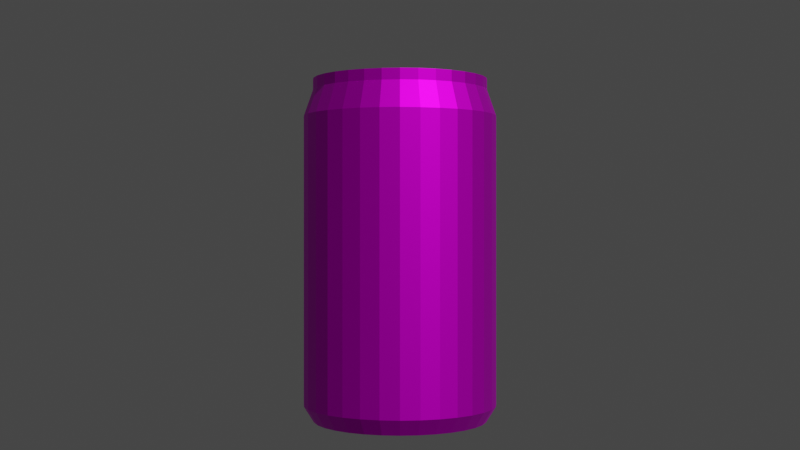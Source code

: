 # Source: Coca_cola.blend  (saved by Blender 3.4.6; exported with 4.5.12 LTS)
import bpy
from mathutils import Matrix  # noqa: F401  (used for matrix-valued properties, if any)

bpy.ops.wm.read_factory_settings(use_empty=True)
scene = bpy.context.scene
scene.name = 'Scene'

# ---- collections
col_collection = bpy.data.collections.new('Collection'); scene.collection.children.link(col_collection)

# ---- images (referenced by path relative to the original .blend; pixels are not part of the script)
import os
ASSET_DIR = os.environ.get("B2B_ASSET_DIR", "")  # directory of the original .blend (textures are referenced by path, not embedded)
HERE = os.path.dirname(os.path.abspath(__file__))  # packed textures are extracted next to this script under _unpacked/

def load_image(name, relpath, width, height, colorspace="sRGB"):
    """Load a texture the original file referenced (path relative to the .blend, or extracted next to this script)."""
    p = next((c for c in (os.path.join(HERE, relpath), os.path.join(ASSET_DIR, relpath)) if relpath and os.path.exists(c)), "")
    if p:
        img = bpy.data.images.load(p, check_existing=True)
        img.name = name
    else:  # same state as the original file: an image datablock whose file is absent (Cycles renders it pink)
        img = bpy.data.images.new(name, width, height)
        img.source = "FILE"
        img.filepath = "//" + (relpath or name)
    img.colorspace_settings.name = colorspace
    return img
img_can_texture_jpg_001 = load_image('can_texture.jpg.001', 'textures/can_texture.jpg', 1024, 1024, 'sRGB')

# ---- materials (node trees are filled in below, after node groups)
mat_x = bpy.data.materials.new('罐身')
mat_x.use_transparent_shadow = False
mat_x_1 = bpy.data.materials.new('金属')
mat_x_1.use_transparent_shadow = False

# ---- node groups
ng_x = bpy.data.node_groups.new('几何节点', 'GeometryNodeTree')
_s = ng_x.interface.new_socket(name='几何数据', in_out='OUTPUT', socket_type='NodeSocketGeometry')
_s = ng_x.interface.new_socket(name='几何数据', in_out='INPUT', socket_type='NodeSocketGeometry')
ng_x.is_modifier = True
_N = ng_x.nodes; _L = ng_x.links
n0 = _N.new('NodeGroupInput'); n0.name = '组输入'; n0.location = (-340, 0)
n1 = _N.new('NodeGroupOutput'); n1.name = '组输出'; n1.location = (200, 0)
_L.new(n0.outputs[0], n1.inputs[0])
n1.is_active_output = True

# ---- material node trees
mat_x.use_nodes = True; mat_x.node_tree.nodes.clear()
_N = mat_x.node_tree.nodes; _L = mat_x.node_tree.links
n0 = _N.new('ShaderNodeBsdfPrincipled'); n0.name = '原理化BSDF'; n0.location = (10, 300)
n0.distribution = 'GGX'
n0.subsurface_method = 'RANDOM_WALK_SKIN'
n0.inputs[1].default_value = 0.95
n0.inputs[3].default_value = 1.45
n0.inputs[27].default_value = (0.0, 0.0, 0.0, 1.0)
n0.inputs[28].default_value = 1.0
n1 = _N.new('ShaderNodeOutputMaterial'); n1.name = '材质输出'; n1.location = (300, 300)
n2 = _N.new('ShaderNodeTexImage'); n2.name = '图像纹理'; n2.location = (-304, 280)
n2.image = img_can_texture_jpg_001
_L.new(n0.outputs[0], n1.inputs[0])
_L.new(n2.outputs[0], n0.inputs[0])
n1.is_active_output = True
mat_x_1.use_nodes = True; mat_x_1.node_tree.nodes.clear()
_N = mat_x_1.node_tree.nodes; _L = mat_x_1.node_tree.links
n0 = _N.new('ShaderNodeBsdfPrincipled'); n0.name = '原理化BSDF'; n0.location = (10, 300)
n0.distribution = 'GGX'
n0.subsurface_method = 'RANDOM_WALK_SKIN'
n0.inputs[1].default_value = 0.95
n0.inputs[3].default_value = 1.45
n0.inputs[27].default_value = (0.0, 0.0, 0.0, 1.0)
n0.inputs[28].default_value = 1.0
n1 = _N.new('ShaderNodeOutputMaterial'); n1.name = '材质输出'; n1.location = (300, 300)
n2 = _N.new('ShaderNodeTexImage'); n2.name = '图像纹理'; n2.location = (-289, 268)
n2.image = img_can_texture_jpg_001
_L.new(n0.outputs[0], n1.inputs[0])
_L.new(n2.outputs[0], n0.inputs[0])
n1.is_active_output = True

# ---- world
world_world = bpy.data.worlds.new('World'); scene.world = world_world
world_world.use_nodes = True; world_world.node_tree.nodes.clear()
_N = world_world.node_tree.nodes; _L = world_world.node_tree.links
n0 = _N.new('ShaderNodeOutputWorld'); n0.name = 'World Output'; n0.location = (300, 300)
n1 = _N.new('ShaderNodeBackground'); n1.name = 'Background'; n1.location = (10, 300)
n1.inputs[0].default_value = (0.05088, 0.05088, 0.05088, 1.0)
_L.new(n1.outputs[0], n0.inputs[0])
n0.is_active_output = True
world_world.color = (0.05088, 0.05088, 0.05088)
world_world.use_sun_shadow = False
world_world.sun_shadow_jitter_overblur = 0.0

# ---- cameras
cam_x = bpy.data.cameras.new('摄像机')

# ---- meshes
me_003 = bpy.data.meshes.new('柱体.003')
me_003.from_pydata([(0.0, 0.8456, -1.109), (0.0, 0.9044, 1.183), (0.165, 0.8294, -1.109), (0.1764, 0.887, 1.183), (0.3236, 0.7812, -1.109), (0.3461, 0.8355, 1.183), (0.4698, 0.7031, -1.109), (0.5024, 0.752, 1.183), (0.5979, 0.5979, -1.109), (0.6395, 0.6395, 1.183), (0.7031, 0.4698, -1.109), (0.752, 0.5024, 1.183), (0.7812, 0.3236, -1.109), (0.8355, 0.3461, 1.183), (0.8294, 0.165, -1.109), (0.887, 0.1764, 1.183), (0.8456, 0.0, -1.109), (0.9044, 0.0, 1.183), (0.8294, -0.165, -1.109), (0.887, -0.1764, 1.183), (0.7812, -0.3236, -1.109), (0.8355, -0.3461, 1.183), (0.7031, -0.4698, -1.109), (0.752, -0.5024, 1.183), (0.5979, -0.5979, -1.109), (0.6395, -0.6395, 1.183), (0.4698, -0.7031, -1.109), (0.5024, -0.752, 1.183), (0.3236, -0.7812, -1.109), (0.3461, -0.8355, 1.183), (0.165, -0.8294, -1.109), (0.1764, -0.887, 1.183), (0.0, -0.8456, -1.109), (0.0, -0.9044, 1.183), (-0.165, -0.8294, -1.109), (-0.1764, -0.887, 1.183), (-0.3236, -0.7812, -1.109), (-0.3461, -0.8355, 1.183), (-0.4698, -0.7031, -1.109), (-0.5024, -0.752, 1.183), (-0.5979, -0.5979, -1.109), (-0.6395, -0.6395, 1.183), (-0.7031, -0.4698, -1.109), (-0.752, -0.5024, 1.183), (-0.7812, -0.3236, -1.109), (-0.8355, -0.3461, 1.183), (-0.8294, -0.165, -1.109), (-0.887, -0.1764, 1.183), (-0.8456, 0.0, -1.109), (-0.9044, 0.0, 1.183), (-0.8294, 0.165, -1.109), (-0.887, 0.1764, 1.183), (-0.7812, 0.3236, -1.109), (-0.8355, 0.3461, 1.183), (-0.7031, 0.4698, -1.109), (-0.752, 0.5024, 1.183), (-0.5979, 0.5979, -1.109), (-0.6395, 0.6395, 1.183), (-0.4698, 0.7031, -1.109), (-0.5024, 0.752, 1.183), (-0.3236, 0.7812, -1.109), (-0.3461, 0.8355, 1.183), (-0.165, 0.8294, -1.109), (-0.1764, 0.887, 1.183), (0.0, 1.0, -1.0), (0.1951, 0.9808, -1.0), (0.3827, 0.9239, -1.0), (0.5556, 0.8315, -1.0), (0.7071, 0.7071, -1.0), (0.8315, 0.5556, -1.0), (0.9239, 0.3827, -1.0), (0.9808, 0.1951, -1.0), (1.0, 0.0, -1.0), (0.9808, -0.1951, -1.0), (0.9239, -0.3827, -1.0), (0.8315, -0.5556, -1.0), (0.7071, -0.7071, -1.0), (0.5556, -0.8315, -1.0), (0.3827, -0.9239, -1.0), (0.1951, -0.9808, -1.0), (0.0, -1.0, -1.0), (-0.1951, -0.9808, -1.0), (-0.3827, -0.9239, -1.0), (-0.5556, -0.8315, -1.0), (-0.7071, -0.7071, -1.0), (-0.8315, -0.5556, -1.0), (-0.9239, -0.3827, -1.0), (-0.9808, -0.1951, -1.0), (-1.0, 0.0, -1.0), (-0.9808, 0.1951, -1.0), (-0.9239, 0.3827, -1.0), (-0.8315, 0.5556, -1.0), (-0.7071, 0.7071, -1.0), (-0.5556, 0.8315, -1.0), (-0.3827, 0.9239, -1.0), (-0.1951, 0.9808, -1.0), (0.0, 0.8983, -1.109), (0.1753, 0.8811, -1.109), (0.3438, 0.8299, -1.109), (0.4991, 0.7469, -1.109), (0.6352, 0.6352, -1.109), (0.7469, 0.4991, -1.109), (0.8299, 0.3438, -1.109), (0.8811, 0.1753, -1.109), (0.8983, 0.0, -1.109), (0.8811, -0.1753, -1.109), (0.8299, -0.3438, -1.109), (0.7469, -0.4991, -1.109), (0.6352, -0.6352, -1.109), (0.4991, -0.7469, -1.109), (0.3438, -0.8299, -1.109), (0.1753, -0.8811, -1.109), (0.0, -0.8983, -1.109), (-0.1753, -0.8811, -1.109), (-0.3438, -0.8299, -1.109), (-0.4991, -0.7469, -1.109), (-0.6352, -0.6352, -1.109), (-0.7469, -0.4991, -1.109), (-0.8299, -0.3438, -1.109), (-0.8811, -0.1753, -1.109), (-0.8983, 0.0, -1.109), (-0.8811, 0.1753, -1.109), (-0.8299, 0.3438, -1.109), (-0.7469, 0.4991, -1.109), (-0.6352, 0.6352, -1.109), (-0.4991, 0.7469, -1.109), (-0.3438, 0.8299, -1.109), (-0.1753, 0.8811, -1.109), (-4.316e-08, 0.1957, -0.9182), (0.03818, 0.1919, -0.9182), (0.07489, 0.1808, -0.9182), (0.1087, 0.1627, -0.9182), (0.1384, 0.1384, -0.9182), (0.1627, 0.1087, -0.9182), (0.1808, 0.07489, -0.9182), (0.1919, 0.03818, -0.9182), (0.1957, 4.27e-08, -0.9182), (0.1919, -0.03818, -0.9182), (0.1808, -0.07489, -0.9182), (0.1627, -0.1087, -0.9182), (0.1384, -0.1384, -0.9182), (0.1087, -0.1627, -0.9182), (0.07489, -0.1808, -0.9182), (0.03818, -0.1919, -0.9182), (4.334e-08, -0.1957, -0.9182), (-0.03818, -0.1919, -0.9182), (-0.07489, -0.1808, -0.9182), (-0.1087, -0.1627, -0.9182), (-0.1384, -0.1384, -0.9182), (-0.1627, -0.1087, -0.9182), (-0.1808, -0.07489, -0.9182), (-0.1919, -0.03818, -0.9182), (-0.1957, -4.27e-08, -0.9182), (-0.1919, 0.03818, -0.9182), (-0.1808, 0.07489, -0.9182), (-0.1627, 0.1087, -0.9182), (-0.1384, 0.1384, -0.9182), (-0.1087, 0.1627, -0.9182), (-0.07489, 0.1808, -0.9182), (-0.03818, 0.1919, -0.9182), (6.418e-10, 0.8456, -1.054), (0.165, 0.8294, -1.054), (0.3236, 0.7812, -1.054), (0.4698, 0.7031, -1.054), (0.5979, 0.5979, -1.054), (0.7031, 0.4698, -1.054), (0.7812, 0.3236, -1.054), (0.8294, 0.165, -1.054), (0.8456, 0.0, -1.054), (0.8294, -0.165, -1.054), (0.7812, -0.3236, -1.054), (0.7031, -0.4698, -1.054), (0.5979, -0.5979, -1.054), (0.4698, -0.7031, -1.054), (0.3236, -0.7812, -1.054), (0.165, -0.8294, -1.054), (6.418e-10, -0.8456, -1.054), (-0.165, -0.8294, -1.054), (-0.3236, -0.7812, -1.054), (-0.4698, -0.7031, -1.054), (-0.5979, -0.5979, -1.054), (-0.7031, -0.4698, -1.054), (-0.7812, -0.3236, -1.054), (-0.8294, -0.165, -1.054), (-0.8456, 0.0, -1.054), (-0.8294, 0.165, -1.054), (-0.7812, 0.3236, -1.054), (-0.7031, 0.4698, -1.054), (-0.5979, 0.5979, -1.054), (-0.4698, 0.7031, -1.054), (-0.3236, 0.7812, -1.054), (-0.165, 0.8294, -1.054), (6.418e-10, 0.7774, -1.026), (0.1517, 0.7624, -1.026), (0.2975, 0.7182, -1.026), (0.4319, 0.6464, -1.026), (0.5497, 0.5497, -1.026), (0.6464, 0.4319, -1.026), (0.7182, 0.2975, -1.026), (0.7624, 0.1517, -1.026), (0.7774, 0.0, -1.026), (0.7624, -0.1517, -1.026), (0.7182, -0.2975, -1.026), (0.6464, -0.4319, -1.026), (0.5497, -0.5497, -1.026), (0.4319, -0.6464, -1.026), (0.2975, -0.7182, -1.026), (0.1517, -0.7624, -1.026), (6.418e-10, -0.7774, -1.026), (-0.1517, -0.7624, -1.026), (-0.2975, -0.7182, -1.026), (-0.4319, -0.6464, -1.026), (-0.5497, -0.5497, -1.026), (-0.6464, -0.4319, -1.026), (-0.7182, -0.2975, -1.026), (-0.7624, -0.1517, -1.026), (-0.7774, 0.0, -1.026), (-0.7624, 0.1517, -1.026), (-0.7182, 0.2975, -1.026), (-0.6464, 0.4319, -1.026), (-0.5497, 0.5497, -1.026), (-0.4319, 0.6464, -1.026), (-0.2975, 0.7182, -1.026), (-0.1517, 0.7624, -1.026), (6.418e-10, 0.6999, -1.001), (0.1365, 0.6864, -1.001), (0.2678, 0.6466, -1.001), (0.3888, 0.5819, -1.001), (0.4949, 0.4949, -1.001), (0.5819, 0.3888, -1.001), (0.6466, 0.2678, -1.001), (0.6864, 0.1365, -1.001), (0.6999, 0.0, -1.001), (0.6864, -0.1365, -1.001), (0.6466, -0.2678, -1.001), (0.5819, -0.3888, -1.001), (0.4949, -0.4949, -1.001), (0.3888, -0.5819, -1.001), (0.2678, -0.6466, -1.001), (0.1365, -0.6864, -1.001), (6.418e-10, -0.6999, -1.001), (-0.1365, -0.6864, -1.001), (-0.2678, -0.6466, -1.001), (-0.3888, -0.5819, -1.001), (-0.4949, -0.4949, -1.001), (-0.5819, -0.3888, -1.001), (-0.6466, -0.2678, -1.001), (-0.6864, -0.1365, -1.001), (-0.6999, 0.0, -1.001), (-0.6864, 0.1365, -1.001), (-0.6466, 0.2678, -1.001), (-0.5819, 0.3888, -1.001), (-0.4949, 0.4949, -1.001), (-0.3888, 0.5819, -1.001), (-0.2678, 0.6466, -1.001), (-0.1365, 0.6864, -1.001), (6.418e-10, 0.6163, -0.9786), (0.1202, 0.6045, -0.9786), (0.2359, 0.5694, -0.9786), (0.3424, 0.5125, -0.9786), (0.4358, 0.4358, -0.9786), (0.5125, 0.3424, -0.9786), (0.5694, 0.2359, -0.9786), (0.6045, 0.1202, -0.9786), (0.6163, 0.0, -0.9786), (0.6045, -0.1202, -0.9786), (0.5694, -0.2359, -0.9786), (0.5125, -0.3424, -0.9786), (0.4358, -0.4358, -0.9786), (0.3424, -0.5125, -0.9786), (0.2359, -0.5694, -0.9786), (0.1202, -0.6045, -0.9786), (6.418e-10, -0.6163, -0.9786), (-0.1202, -0.6045, -0.9786), (-0.2359, -0.5694, -0.9786), (-0.3424, -0.5125, -0.9786), (-0.4358, -0.4358, -0.9786), (-0.5125, -0.3424, -0.9786), (-0.5694, -0.2359, -0.9786), (-0.6045, -0.1202, -0.9786), (-0.6163, 0.0, -0.9786), (-0.6045, 0.1202, -0.9786), (-0.5694, 0.2359, -0.9786), (-0.5125, 0.3424, -0.9786), (-0.4358, 0.4358, -0.9786), (-0.3424, 0.5125, -0.9786), (-0.2359, 0.5694, -0.9786), (-0.1202, 0.6045, -0.9786), (6.418e-10, 0.5455, -0.9595), (0.1064, 0.5351, -0.9595), (0.2088, 0.504, -0.9595), (0.3031, 0.4536, -0.9595), (0.3858, 0.3858, -0.9595), (0.4536, 0.3031, -0.9595), (0.504, 0.2088, -0.9595), (0.5351, 0.1064, -0.9595), (0.5455, 0.0, -0.9595), (0.5351, -0.1064, -0.9595), (0.504, -0.2088, -0.9595), (0.4536, -0.3031, -0.9595), (0.3858, -0.3858, -0.9595), (0.3031, -0.4536, -0.9595), (0.2088, -0.504, -0.9595), (0.1064, -0.5351, -0.9595), (6.418e-10, -0.5455, -0.9595), (-0.1064, -0.5351, -0.9595), (-0.2088, -0.504, -0.9595), (-0.3031, -0.4536, -0.9595), (-0.3858, -0.3858, -0.9595), (-0.4536, -0.3031, -0.9595), (-0.504, -0.2088, -0.9595), (-0.5351, -0.1064, -0.9595), (-0.5455, 0.0, -0.9595), (-0.5351, 0.1064, -0.9595), (-0.504, 0.2088, -0.9595), (-0.4536, 0.3031, -0.9595), (-0.3858, 0.3858, -0.9595), (-0.3031, 0.4536, -0.9595), (-0.2088, 0.504, -0.9595), (-0.1064, 0.5351, -0.9595), (6.418e-10, 0.4722, -0.9437), (0.09211, 0.4631, -0.9437), (0.1807, 0.4362, -0.9437), (0.2623, 0.3926, -0.9437), (0.3339, 0.3339, -0.9437), (0.3926, 0.2623, -0.9437), (0.4362, 0.1807, -0.9437), (0.4631, 0.09211, -0.9437), (0.4722, 0.0, -0.9437), (0.4631, -0.09211, -0.9437), (0.4362, -0.1807, -0.9437), (0.3926, -0.2623, -0.9437), (0.3339, -0.3339, -0.9437), (0.2623, -0.3926, -0.9437), (0.1807, -0.4362, -0.9437), (0.09211, -0.4631, -0.9437), (6.418e-10, -0.4722, -0.9437), (-0.09211, -0.4631, -0.9437), (-0.1807, -0.4362, -0.9437), (-0.2623, -0.3926, -0.9437), (-0.3339, -0.3339, -0.9437), (-0.3926, -0.2623, -0.9437), (-0.4362, -0.1807, -0.9437), (-0.4631, -0.09211, -0.9437), (-0.4722, 0.0, -0.9437), (-0.4631, 0.09211, -0.9437), (-0.4362, 0.1807, -0.9437), (-0.3926, 0.2623, -0.9437), (-0.3339, 0.3339, -0.9437), (-0.2623, 0.3926, -0.9437), (-0.1807, 0.4362, -0.9437), (-0.09211, 0.4631, -0.9437), (6.418e-10, 0.3978, -0.9342), (0.07761, 0.3902, -0.9342), (0.1522, 0.3675, -0.9342), (0.221, 0.3308, -0.9342), (0.2813, 0.2813, -0.9342), (0.3308, 0.221, -0.9342), (0.3675, 0.1522, -0.9342), (0.3902, 0.07761, -0.9342), (0.3978, 0.0, -0.9342), (0.3902, -0.07761, -0.9342), (0.3675, -0.1522, -0.9342), (0.3308, -0.221, -0.9342), (0.2813, -0.2813, -0.9342), (0.221, -0.3308, -0.9342), (0.1522, -0.3675, -0.9342), (0.07761, -0.3902, -0.9342), (6.418e-10, -0.3978, -0.9342), (-0.07761, -0.3902, -0.9342), (-0.1522, -0.3675, -0.9342), (-0.221, -0.3308, -0.9342), (-0.2813, -0.2813, -0.9342), (-0.3308, -0.221, -0.9342), (-0.3675, -0.1522, -0.9342), (-0.3902, -0.07761, -0.9342), (-0.3978, 0.0, -0.9342), (-0.3902, 0.07761, -0.9342), (-0.3675, 0.1522, -0.9342), (-0.3308, 0.221, -0.9342), (-0.2813, 0.2813, -0.9342), (-0.221, 0.3308, -0.9342), (-0.1522, 0.3675, -0.9342), (-0.07761, 0.3902, -0.9342), (-2.033e-08, 0.2941, -0.9278), (0.05737, 0.2884, -0.9278), (0.1125, 0.2717, -0.9278), (0.1634, 0.2445, -0.9278), (0.2079, 0.2079, -0.9278), (0.2445, 0.1634, -0.9278), (0.2717, 0.1125, -0.9278), (0.2884, 0.05737, -0.9278), (0.2941, 2.098e-08, -0.9278), (0.2884, -0.05737, -0.9278), (0.2717, -0.1125, -0.9278), (0.2445, -0.1634, -0.9278), (0.2079, -0.2079, -0.9278), (0.1634, -0.2445, -0.9278), (0.1125, -0.2717, -0.9278), (0.05737, -0.2884, -0.9278), (2.162e-08, -0.2941, -0.9278), (-0.05737, -0.2884, -0.9278), (-0.1125, -0.2717, -0.9278), (-0.1634, -0.2445, -0.9278), (-0.2079, -0.2079, -0.9278), (-0.2445, -0.1634, -0.9278), (-0.2717, -0.1125, -0.9278), (-0.2884, -0.05737, -0.9278), (-0.2941, -2.098e-08, -0.9278), (-0.2884, 0.05737, -0.9278), (-0.2717, 0.1125, -0.9278), (-0.2445, 0.1634, -0.9278), (-0.2079, 0.2079, -0.9278), (-0.1634, 0.2445, -0.9278), (-0.1125, 0.2717, -0.9278), (-0.05737, 0.2884, -0.9278), (0.1951, 0.9808, 1.0), (0.0, 1.0, 1.0), (0.3827, 0.9239, 1.0), (0.5556, 0.8315, 1.0), (0.7071, 0.7071, 1.0), (0.8315, 0.5556, 1.0), (0.9239, 0.3827, 1.0), (0.9808, 0.1951, 1.0), (1.0, 0.0, 1.0), (0.9808, -0.1951, 1.0), (0.9239, -0.3827, 1.0), (0.8315, -0.5556, 1.0), (0.7071, -0.7071, 1.0), (0.5556, -0.8315, 1.0), (0.3827, -0.9239, 1.0), (0.1951, -0.9808, 1.0), (0.0, -1.0, 1.0), (-0.1951, -0.9808, 1.0), (-0.3827, -0.9239, 1.0), (-0.5556, -0.8315, 1.0), (-0.7071, -0.7071, 1.0), (-0.8315, -0.5556, 1.0), (-0.9239, -0.3827, 1.0), (-0.9808, -0.1951, 1.0), (-1.0, 0.0, 1.0), (-0.9808, 0.1951, 1.0), (-0.9239, 0.3827, 1.0), (-0.8315, 0.5556, 1.0), (-0.7071, 0.7071, 1.0), (-0.5556, 0.8315, 1.0), (-0.3827, 0.9239, 1.0), (-0.1951, 0.9808, 1.0), (0.1674, 0.8415, 1.259), (-7.567e-09, 0.858, 1.259), (0.3284, 0.7927, 1.259), (0.4767, 0.7134, 1.259), (0.6067, 0.6067, 1.259), (0.7134, 0.4767, 1.259), (0.7927, 0.3284, 1.259), (0.8415, 0.1674, 1.259), (0.858, 0.0, 1.259), (0.8415, -0.1674, 1.259), (0.7927, -0.3284, 1.259), (0.7134, -0.4767, 1.259), (0.6067, -0.6067, 1.259), (0.4767, -0.7134, 1.259), (0.3284, -0.7927, 1.259), (0.1674, -0.8415, 1.259), (-7.567e-09, -0.858, 1.259), (-0.1674, -0.8415, 1.259), (-0.3284, -0.7927, 1.259), (-0.4767, -0.7134, 1.259), (-0.6067, -0.6067, 1.259), (-0.7134, -0.4767, 1.259), (-0.7927, -0.3284, 1.259), (-0.8415, -0.1674, 1.259), (-0.858, 0.0, 1.259), (-0.8415, 0.1674, 1.259), (-0.7927, 0.3284, 1.259), (-0.7134, 0.4767, 1.259), (-0.6067, 0.6067, 1.259), (-0.4767, 0.7134, 1.259), (-0.3284, 0.7927, 1.259), (-0.1674, 0.8415, 1.259), (0.1764, 0.887, 1.259), (-7.567e-09, 0.9044, 1.259), (0.3461, 0.8355, 1.259), (0.5024, 0.752, 1.259), (0.6395, 0.6395, 1.259), (0.752, 0.5024, 1.259), (0.8355, 0.3461, 1.259), (0.887, 0.1764, 1.259), (0.9044, 0.0, 1.259), (0.887, -0.1764, 1.259), (0.8355, -0.3461, 1.259), (0.752, -0.5024, 1.259), (0.6395, -0.6395, 1.259), (0.5024, -0.752, 1.259), (0.3461, -0.8355, 1.259), (0.1764, -0.887, 1.259), (-7.567e-09, -0.9044, 1.259), (-0.1764, -0.887, 1.259), (-0.3461, -0.8355, 1.259), (-0.5024, -0.752, 1.259), (-0.6395, -0.6395, 1.259), (-0.752, -0.5024, 1.259), (-0.8355, -0.3461, 1.259), (-0.887, -0.1764, 1.259), (-0.9044, 0.0, 1.259), (-0.887, 0.1764, 1.259), (-0.8355, 0.3461, 1.259), (-0.752, 0.5024, 1.259), (-0.6395, 0.6395, 1.259), (-0.5024, 0.752, 1.259), (-0.3461, 0.8355, 1.259), (-0.1764, 0.887, 1.259), (0.1674, 0.8415, 1.259), (-7.567e-09, 0.858, 1.259), (0.3284, 0.7927, 1.259), (0.4767, 0.7134, 1.259), (0.6067, 0.6067, 1.259), (0.7134, 0.4767, 1.259), (0.7927, 0.3284, 1.259), (0.8415, 0.1674, 1.259), (0.858, 0.0, 1.259), (0.8415, -0.1674, 1.259), (0.7927, -0.3284, 1.259), (0.7134, -0.4767, 1.259), (0.6067, -0.6067, 1.259), (0.4767, -0.7134, 1.259), (0.3284, -0.7927, 1.259), (0.1674, -0.8415, 1.259), (-7.567e-09, -0.858, 1.259), (-0.1674, -0.8415, 1.259), (-0.3284, -0.7927, 1.259), (-0.4767, -0.7134, 1.259), (-0.6067, -0.6067, 1.259), (-0.7134, -0.4767, 1.259), (-0.7927, -0.3284, 1.259), (-0.8415, -0.1674, 1.259), (-0.858, 0.0, 1.259), (-0.8415, 0.1674, 1.259), (-0.7927, 0.3284, 1.259), (-0.7134, 0.4767, 1.259), (-0.6067, 0.6067, 1.259), (-0.4767, 0.7134, 1.259), (-0.3284, 0.7927, 1.259), (-0.1674, 0.8415, 1.259), (0.1674, 0.8415, 1.185), (-7.326e-09, 0.858, 1.185), (0.3284, 0.7927, 1.185), (0.4767, 0.7134, 1.185), (0.6067, 0.6067, 1.185), (0.7134, 0.4767, 1.185), (0.7927, 0.3284, 1.185), (0.8415, 0.1674, 1.185), (0.858, 0.0, 1.185), (0.8415, -0.1674, 1.185), (0.7927, -0.3284, 1.185), (0.7134, -0.4767, 1.185), (0.6067, -0.6067, 1.185), (0.4767, -0.7134, 1.185), (0.3284, -0.7927, 1.185), (0.1674, -0.8415, 1.185), (-7.326e-09, -0.858, 1.185), (-0.1674, -0.8415, 1.185), (-0.3284, -0.7927, 1.185), (-0.4767, -0.7134, 1.185), (-0.6067, -0.6067, 1.185), (-0.7134, -0.4767, 1.185), (-0.7927, -0.3284, 1.185), (-0.8415, -0.1674, 1.185), (-0.858, 0.0, 1.185), (-0.8415, 0.1674, 1.185), (-0.7927, 0.3284, 1.185), (-0.7134, 0.4767, 1.185), (-0.6067, 0.6067, 1.185), (-0.4767, 0.7134, 1.185), (-0.3284, 0.7927, 1.185), (-0.1674, 0.8415, 1.185), (0.1512, 0.7603, 1.185), (-7.947e-09, 0.7752, 1.185), (0.2967, 0.7162, 1.185), (0.4307, 0.6445, 1.185), (0.5481, 0.5481, 1.185), (0.6445, 0.4307, 1.185), (0.7162, 0.2967, 1.185), (0.7603, 0.1512, 1.185), (0.7752, 0.0, 1.185), (0.7603, -0.1512, 1.185), (0.7162, -0.2967, 1.185), (0.6445, -0.4307, 1.185), (0.5481, -0.5481, 1.185), (0.4307, -0.6445, 1.185), (0.2967, -0.7162, 1.185), (0.1512, -0.7603, 1.185), (-7.947e-09, -0.7752, 1.185), (-0.1512, -0.7603, 1.185), (-0.2967, -0.7162, 1.185), (-0.4307, -0.6445, 1.185), (-0.5481, -0.5481, 1.185), (-0.6445, -0.4307, 1.185), (-0.7162, -0.2967, 1.185), (-0.7603, -0.1512, 1.185), (-0.7752, 0.0, 1.185), (-0.7603, 0.1512, 1.185), (-0.7162, 0.2967, 1.185), (-0.6445, 0.4307, 1.185), (-0.5481, 0.5481, 1.185), (-0.4307, 0.6445, 1.185), (-0.2967, 0.7162, 1.185), (-0.1512, 0.7603, 1.185), (0.1432, 0.7198, 1.201), (-7.947e-09, 0.7339, 1.201), (0.2809, 0.678, 1.201), (0.4077, 0.6102, 1.201), (0.5189, 0.5189, 1.201), (0.6102, 0.4077, 1.201), (0.678, 0.2809, 1.201), (0.7198, 0.1432, 1.201), (0.7339, 0.0, 1.201), (0.7198, -0.1432, 1.201), (0.678, -0.2809, 1.201), (0.6102, -0.4077, 1.201), (0.5189, -0.5189, 1.201), (0.4077, -0.6102, 1.201), (0.2809, -0.678, 1.201), (0.1432, -0.7198, 1.201), (-7.947e-09, -0.7339, 1.201), (-0.1432, -0.7198, 1.201), (-0.2809, -0.678, 1.201), (-0.4077, -0.6102, 1.201), (-0.5189, -0.5189, 1.201), (-0.6102, -0.4077, 1.201), (-0.678, -0.2809, 1.201), (-0.7198, -0.1432, 1.201), (-0.7339, 0.0, 1.201), (-0.7198, 0.1432, 1.201), (-0.678, 0.2809, 1.201), (-0.6102, 0.4077, 1.201), (-0.5189, 0.5189, 1.201), (-0.4077, 0.6102, 1.201), (-0.2809, 0.678, 1.201), (-0.1432, 0.7198, 1.201), (0.2962, -0.6722, 1.201), (0.1456, -0.7218, 1.201), (0.002522, -0.7301, 1.201), (-0.1507, -0.7193, 1.201), (-0.281, -0.6772, 1.201)], [], [(64, 417, 416, 65), (65, 416, 418, 66), (66, 418, 419, 67), (67, 419, 420, 68), (68, 420, 421, 69), (69, 421, 422, 70), (70, 422, 423, 71), (71, 423, 424, 72), (72, 424, 425, 73), (73, 425, 426, 74), (74, 426, 427, 75), (75, 427, 428, 76), (76, 428, 429, 77), (77, 429, 430, 78), (78, 430, 431, 79), (79, 431, 432, 80), (80, 432, 433, 81), (81, 433, 434, 82), (82, 434, 435, 83), (83, 435, 436, 84), (84, 436, 437, 85), (85, 437, 438, 86), (86, 438, 439, 87), (87, 439, 440, 88), (88, 440, 441, 89), (89, 441, 442, 90), (90, 442, 443, 91), (91, 443, 444, 92), (92, 444, 445, 93), (93, 445, 446, 94), (51, 49, 504, 505), (94, 446, 447, 95), (95, 447, 417, 64), (22, 24, 172, 171), (97, 96, 64, 65), (98, 97, 65, 66), (99, 98, 66, 67), (100, 99, 67, 68), (101, 100, 68, 69), (102, 101, 69, 70), (103, 102, 70, 71), (104, 103, 71, 72), (105, 104, 72, 73), (106, 105, 73, 74), (107, 106, 74, 75), (108, 107, 75, 76), (109, 108, 76, 77), (110, 109, 77, 78), (111, 110, 78, 79), (112, 111, 79, 80), (113, 112, 80, 81), (114, 113, 81, 82), (115, 114, 82, 83), (116, 115, 83, 84), (117, 116, 84, 85), (118, 117, 85, 86), (119, 118, 86, 87), (120, 119, 87, 88), (121, 120, 88, 89), (122, 121, 89, 90), (123, 122, 90, 91), (124, 123, 91, 92), (125, 124, 92, 93), (126, 125, 93, 94), (127, 126, 94, 95), (96, 127, 95, 64), (2, 0, 96, 97), (4, 2, 97, 98), (6, 4, 98, 99), (8, 6, 99, 100), (10, 8, 100, 101), (12, 10, 101, 102), (14, 12, 102, 103), (16, 14, 103, 104), (18, 16, 104, 105), (20, 18, 105, 106), (22, 20, 106, 107), (24, 22, 107, 108), (26, 24, 108, 109), (28, 26, 109, 110), (30, 28, 110, 111), (32, 30, 111, 112), (34, 32, 112, 113), (36, 34, 113, 114), (38, 36, 114, 115), (40, 38, 115, 116), (42, 40, 116, 117), (44, 42, 117, 118), (46, 44, 118, 119), (48, 46, 119, 120), (50, 48, 120, 121), (52, 50, 121, 122), (54, 52, 122, 123), (56, 54, 123, 124), (58, 56, 124, 125), (60, 58, 125, 126), (62, 60, 126, 127), (0, 62, 127, 96), (128, 129, 130, 131, 132, 133, 134, 135, 136, 137, 138, 139, 140, 141, 142, 143, 144, 145, 146, 147, 148, 149, 150, 151, 152, 153, 154, 155, 156, 157, 158, 159), (50, 52, 186, 185), (24, 26, 173, 172), (52, 54, 187, 186), (26, 28, 174, 173), (0, 2, 161, 160), (54, 56, 188, 187), (28, 30, 175, 174), (2, 4, 162, 161), (56, 58, 189, 188), (30, 32, 176, 175), (4, 6, 163, 162), (58, 60, 190, 189), (32, 34, 177, 176), (6, 8, 164, 163), (60, 62, 191, 190), (34, 36, 178, 177), (8, 10, 165, 164), (62, 0, 160, 191), (36, 38, 179, 178), (10, 12, 166, 165), (38, 40, 180, 179), (12, 14, 167, 166), (40, 42, 181, 180), (14, 16, 168, 167), (42, 44, 182, 181), (16, 18, 169, 168), (44, 46, 183, 182), (18, 20, 170, 169), (46, 48, 184, 183), (20, 22, 171, 170), (48, 50, 185, 184), (193, 192, 160, 161), (194, 193, 161, 162), (195, 194, 162, 163), (196, 195, 163, 164), (197, 196, 164, 165), (198, 197, 165, 166), (199, 198, 166, 167), (200, 199, 167, 168), (201, 200, 168, 169), (202, 201, 169, 170), (203, 202, 170, 171), (204, 203, 171, 172), (205, 204, 172, 173), (206, 205, 173, 174), (207, 206, 174, 175), (208, 207, 175, 176), (209, 208, 176, 177), (210, 209, 177, 178), (211, 210, 178, 179), (212, 211, 179, 180), (213, 212, 180, 181), (214, 213, 181, 182), (215, 214, 182, 183), (216, 215, 183, 184), (217, 216, 184, 185), (218, 217, 185, 186), (219, 218, 186, 187), (220, 219, 187, 188), (221, 220, 188, 189), (222, 221, 189, 190), (223, 222, 190, 191), (192, 223, 191, 160), (225, 224, 192, 193), (226, 225, 193, 194), (227, 226, 194, 195), (228, 227, 195, 196), (229, 228, 196, 197), (230, 229, 197, 198), (231, 230, 198, 199), (232, 231, 199, 200), (233, 232, 200, 201), (234, 233, 201, 202), (235, 234, 202, 203), (236, 235, 203, 204), (237, 236, 204, 205), (238, 237, 205, 206), (239, 238, 206, 207), (240, 239, 207, 208), (241, 240, 208, 209), (242, 241, 209, 210), (243, 242, 210, 211), (244, 243, 211, 212), (245, 244, 212, 213), (246, 245, 213, 214), (247, 246, 214, 215), (248, 247, 215, 216), (249, 248, 216, 217), (250, 249, 217, 218), (251, 250, 218, 219), (252, 251, 219, 220), (253, 252, 220, 221), (254, 253, 221, 222), (255, 254, 222, 223), (224, 255, 223, 192), (257, 256, 224, 225), (258, 257, 225, 226), (259, 258, 226, 227), (260, 259, 227, 228), (261, 260, 228, 229), (262, 261, 229, 230), (263, 262, 230, 231), (264, 263, 231, 232), (265, 264, 232, 233), (266, 265, 233, 234), (267, 266, 234, 235), (268, 267, 235, 236), (269, 268, 236, 237), (270, 269, 237, 238), (271, 270, 238, 239), (272, 271, 239, 240), (273, 272, 240, 241), (274, 273, 241, 242), (275, 274, 242, 243), (276, 275, 243, 244), (277, 276, 244, 245), (278, 277, 245, 246), (279, 278, 246, 247), (280, 279, 247, 248), (281, 280, 248, 249), (282, 281, 249, 250), (283, 282, 250, 251), (284, 283, 251, 252), (285, 284, 252, 253), (286, 285, 253, 254), (287, 286, 254, 255), (256, 287, 255, 224), (289, 288, 256, 257), (290, 289, 257, 258), (291, 290, 258, 259), (292, 291, 259, 260), (293, 292, 260, 261), (294, 293, 261, 262), (295, 294, 262, 263), (296, 295, 263, 264), (297, 296, 264, 265), (298, 297, 265, 266), (299, 298, 266, 267), (300, 299, 267, 268), (301, 300, 268, 269), (302, 301, 269, 270), (303, 302, 270, 271), (304, 303, 271, 272), (305, 304, 272, 273), (306, 305, 273, 274), (307, 306, 274, 275), (308, 307, 275, 276), (309, 308, 276, 277), (310, 309, 277, 278), (311, 310, 278, 279), (312, 311, 279, 280), (313, 312, 280, 281), (314, 313, 281, 282), (315, 314, 282, 283), (316, 315, 283, 284), (317, 316, 284, 285), (318, 317, 285, 286), (319, 318, 286, 287), (288, 319, 287, 256), (321, 320, 288, 289), (322, 321, 289, 290), (323, 322, 290, 291), (324, 323, 291, 292), (325, 324, 292, 293), (326, 325, 293, 294), (327, 326, 294, 295), (328, 327, 295, 296), (329, 328, 296, 297), (330, 329, 297, 298), (331, 330, 298, 299), (332, 331, 299, 300), (333, 332, 300, 301), (334, 333, 301, 302), (335, 334, 302, 303), (336, 335, 303, 304), (337, 336, 304, 305), (338, 337, 305, 306), (339, 338, 306, 307), (340, 339, 307, 308), (341, 340, 308, 309), (342, 341, 309, 310), (343, 342, 310, 311), (344, 343, 311, 312), (345, 344, 312, 313), (346, 345, 313, 314), (347, 346, 314, 315), (348, 347, 315, 316), (349, 348, 316, 317), (350, 349, 317, 318), (351, 350, 318, 319), (320, 351, 319, 288), (353, 352, 320, 321), (354, 353, 321, 322), (355, 354, 322, 323), (356, 355, 323, 324), (357, 356, 324, 325), (358, 357, 325, 326), (359, 358, 326, 327), (360, 359, 327, 328), (361, 360, 328, 329), (362, 361, 329, 330), (363, 362, 330, 331), (364, 363, 331, 332), (365, 364, 332, 333), (366, 365, 333, 334), (367, 366, 334, 335), (368, 367, 335, 336), (369, 368, 336, 337), (370, 369, 337, 338), (371, 370, 338, 339), (372, 371, 339, 340), (373, 372, 340, 341), (374, 373, 341, 342), (375, 374, 342, 343), (376, 375, 343, 344), (377, 376, 344, 345), (378, 377, 345, 346), (379, 378, 346, 347), (380, 379, 347, 348), (381, 380, 348, 349), (382, 381, 349, 350), (383, 382, 350, 351), (352, 383, 351, 320), (385, 384, 352, 353), (386, 385, 353, 354), (387, 386, 354, 355), (388, 387, 355, 356), (389, 388, 356, 357), (390, 389, 357, 358), (391, 390, 358, 359), (392, 391, 359, 360), (393, 392, 360, 361), (394, 393, 361, 362), (395, 394, 362, 363), (396, 395, 363, 364), (397, 396, 364, 365), (398, 397, 365, 366), (399, 398, 366, 367), (400, 399, 367, 368), (401, 400, 368, 369), (402, 401, 369, 370), (403, 402, 370, 371), (404, 403, 371, 372), (405, 404, 372, 373), (406, 405, 373, 374), (407, 406, 374, 375), (408, 407, 375, 376), (409, 408, 376, 377), (410, 409, 377, 378), (411, 410, 378, 379), (412, 411, 379, 380), (413, 412, 380, 381), (414, 413, 381, 382), (415, 414, 382, 383), (384, 415, 383, 352), (129, 128, 384, 385), (130, 129, 385, 386), (131, 130, 386, 387), (132, 131, 387, 388), (133, 132, 388, 389), (134, 133, 389, 390), (135, 134, 390, 391), (136, 135, 391, 392), (137, 136, 392, 393), (138, 137, 393, 394), (139, 138, 394, 395), (140, 139, 395, 396), (141, 140, 396, 397), (142, 141, 397, 398), (143, 142, 398, 399), (144, 143, 399, 400), (145, 144, 400, 401), (146, 145, 401, 402), (147, 146, 402, 403), (148, 147, 403, 404), (149, 148, 404, 405), (150, 149, 405, 406), (151, 150, 406, 407), (152, 151, 407, 408), (153, 152, 408, 409), (154, 153, 409, 410), (155, 154, 410, 411), (156, 155, 411, 412), (157, 156, 412, 413), (158, 157, 413, 414), (159, 158, 414, 415), (128, 159, 415, 384), (1, 3, 416, 417), (3, 5, 418, 416), (5, 7, 419, 418), (7, 9, 420, 419), (9, 11, 421, 420), (11, 13, 422, 421), (13, 15, 423, 422), (15, 17, 424, 423), (17, 19, 425, 424), (19, 21, 426, 425), (21, 23, 427, 426), (23, 25, 428, 427), (25, 27, 429, 428), (27, 29, 430, 429), (29, 31, 431, 430), (31, 33, 432, 431), (33, 35, 433, 432), (35, 37, 434, 433), (37, 39, 435, 434), (39, 41, 436, 435), (41, 43, 437, 436), (43, 45, 438, 437), (45, 47, 439, 438), (47, 49, 440, 439), (49, 51, 441, 440), (51, 53, 442, 441), (53, 55, 443, 442), (55, 57, 444, 443), (57, 59, 445, 444), (59, 61, 446, 445), (61, 63, 447, 446), (63, 1, 417, 447), (459, 458, 522, 523), (25, 23, 491, 492), (53, 51, 505, 506), (27, 25, 492, 493), (55, 53, 506, 507), (29, 27, 493, 494), (3, 1, 481, 480), (57, 55, 507, 508), (31, 29, 494, 495), (5, 3, 480, 482), (59, 57, 508, 509), (33, 31, 495, 496), (7, 5, 482, 483), (61, 59, 509, 510), (35, 33, 496, 497), (9, 7, 483, 484), (63, 61, 510, 511), (37, 35, 497, 498), (11, 9, 484, 485), (1, 63, 511, 481), (39, 37, 498, 499), (13, 11, 485, 486), (41, 39, 499, 500), (15, 13, 486, 487), (43, 41, 500, 501), (17, 15, 487, 488), (45, 43, 501, 502), (19, 17, 488, 489), (47, 45, 502, 503), (21, 19, 489, 490), (49, 47, 503, 504), (23, 21, 490, 491), (449, 448, 480, 481), (448, 450, 482, 480), (450, 451, 483, 482), (451, 452, 484, 483), (452, 453, 485, 484), (453, 454, 486, 485), (454, 455, 487, 486), (455, 456, 488, 487), (456, 457, 489, 488), (457, 458, 490, 489), (458, 459, 491, 490), (459, 460, 492, 491), (460, 461, 493, 492), (461, 462, 494, 493), (462, 463, 495, 494), (463, 464, 496, 495), (464, 465, 497, 496), (465, 466, 498, 497), (466, 467, 499, 498), (467, 468, 500, 499), (468, 469, 501, 500), (469, 470, 502, 501), (470, 471, 503, 502), (471, 472, 504, 503), (472, 473, 505, 504), (473, 474, 506, 505), (474, 475, 507, 506), (475, 476, 508, 507), (476, 477, 509, 508), (477, 478, 510, 509), (478, 479, 511, 510), (479, 449, 481, 511), (526, 525, 557, 558), (473, 472, 536, 537), (460, 459, 523, 524), (474, 473, 537, 538), (461, 460, 524, 525), (475, 474, 538, 539), (462, 461, 525, 526), (448, 449, 513, 512), (476, 475, 539, 540), (463, 462, 526, 527), (450, 448, 512, 514), (477, 476, 540, 541), (464, 463, 527, 528), (451, 450, 514, 515), (478, 477, 541, 542), (465, 464, 528, 529), (452, 451, 515, 516), (479, 478, 542, 543), (466, 465, 529, 530), (453, 452, 516, 517), (449, 479, 543, 513), (467, 466, 530, 531), (454, 453, 517, 518), (468, 467, 531, 532), (455, 454, 518, 519), (469, 468, 532, 533), (456, 455, 519, 520), (470, 469, 533, 534), (457, 456, 520, 521), (471, 470, 534, 535), (458, 457, 521, 522), (472, 471, 535, 536), (512, 513, 545, 544), (540, 539, 571, 572), (527, 526, 558, 559), (514, 512, 544, 546), (541, 540, 572, 573), (528, 527, 559, 560), (515, 514, 546, 547), (542, 541, 573, 574), (529, 528, 560, 561), (516, 515, 547, 548), (543, 542, 574, 575), (530, 529, 561, 562), (517, 516, 548, 549), (513, 543, 575, 545), (531, 530, 562, 563), (518, 517, 549, 550), (532, 531, 563, 564), (519, 518, 550, 551), (533, 532, 564, 565), (520, 519, 551, 552), (534, 533, 565, 566), (521, 520, 552, 553), (535, 534, 566, 567), (522, 521, 553, 554), (536, 535, 567, 568), (523, 522, 554, 555), (537, 536, 568, 569), (524, 523, 555, 556), (538, 537, 569, 570), (525, 524, 556, 557), (539, 538, 570, 571), (577, 576, 544, 545), (576, 578, 546, 544), (578, 579, 547, 546), (579, 580, 548, 547), (580, 581, 549, 548), (581, 582, 550, 549), (582, 583, 551, 550), (583, 584, 552, 551), (584, 585, 553, 552), (585, 586, 554, 553), (586, 587, 555, 554), (587, 588, 556, 555), (588, 589, 557, 556), (589, 590, 558, 557), (590, 591, 559, 558), (591, 592, 560, 559), (592, 593, 561, 560), (593, 594, 562, 561), (594, 595, 563, 562), (595, 596, 564, 563), (596, 597, 565, 564), (597, 598, 566, 565), (598, 599, 567, 566), (599, 600, 568, 567), (600, 601, 569, 568), (601, 602, 570, 569), (602, 603, 571, 570), (603, 604, 572, 571), (604, 605, 573, 572), (605, 606, 574, 573), (606, 607, 575, 574), (607, 577, 545, 575), (609, 608, 576, 577), (608, 610, 578, 576), (610, 611, 579, 578), (611, 612, 580, 579), (612, 613, 581, 580), (613, 614, 582, 581), (614, 615, 583, 582), (615, 616, 584, 583), (616, 617, 585, 584), (617, 618, 586, 585), (618, 619, 587, 586), (619, 620, 588, 587), (620, 621, 589, 588), (621, 622, 590, 589), (622, 623, 591, 590), (623, 624, 592, 591), (624, 625, 593, 592), (625, 626, 594, 593), (626, 627, 595, 594), (627, 628, 596, 595), (628, 629, 597, 596), (629, 630, 598, 597), (630, 631, 599, 598), (631, 632, 600, 599), (632, 633, 601, 600), (633, 634, 602, 601), (634, 635, 603, 602), (635, 636, 604, 603), (636, 637, 605, 604), (637, 638, 606, 605), (638, 639, 607, 606), (639, 609, 577, 607), (640, 641, 623, 622), (641, 642, 624, 623), (642, 643, 625, 624), (643, 644, 626, 625), (639, 638, 637, 636, 635, 634, 633, 632, 631, 630, 629, 628, 627, 626, 643, 625, 623, 641, 622, 640, 621, 620, 619, 618, 617, 616, 615, 614, 613, 612, 611, 610, 608, 609)])
me_003.polygons.foreach_set('material_index', [0, 0, 0, 0, 0, 0, 0, 0, 0, 0, 0, 0, 0, 0, 0, 0, 0, 0, 0, 0, 0, 0, 0, 0, 0, 0, 0, 0, 0, 0, 1, 0, 0, 1, 1, 1, 1, 1, 1, 1, 1, 1, 1, 1, 1, 1, 1, 1, 1, 1, 1, 1, 1, 1, 1, 1, 1, 1, 1, 1, 1, 1, 1, 1, 1, 1, 1, 1, 1, 1, 1, 1, 1, 1, 1, 1, 1, 1, 1, 1, 1, 1, 1, 1, 1, 1, 1, 1, 1, 1, 1, 1, 1, 1, 1, 1, 1, 1, 1, 1, 1, 1, 1, 1, 1, 1, 1, 1, 1, 1, 1, 1, 1, 1, 1, 1, 1, 1, 1, 1, 1, 1, 1, 1, 1, 1, 1, 1, 1, 1, 1, 1, 1, 1, 1, 1, 1, 1, 1, 1, 1, 1, 1, 1, 1, 1, 1, 1, 1, 1, 1, 1, 1, 1, 1, 1, 1, 1, 1, 1, 1, 1, 1, 1, 1, 1, 1, 1, 1, 1, 1, 1, 1, 1, 1, 1, 1, 1, 1, 1, 1, 1, 1, 1, 1, 1, 1, 1, 1, 1, 1, 1, 1, 1, 1, 1, 1, 1, 1, 1, 1, 1, 1, 1, 1, 1, 1, 1, 1, 1, 1, 1, 1, 1, 1, 1, 1, 1, 1, 1, 1, 1, 1, 1, 1, 1, 1, 1, 1, 1, 1, 1, 1, 1, 1, 1, 1, 1, 1, 1, 1, 1, 1, 1, 1, 1, 1, 1, 1, 1, 1, 1, 1, 1, 1, 1, 1, 1, 1, 1, 1, 1, 1, 1, 1, 1, 1, 1, 1, 1, 1, 1, 1, 1, 1, 1, 1, 1, 1, 1, 1, 1, 1, 1, 1, 1, 1, 1, 1, 1, 1, 1, 1, 1, 1, 1, 1, 1, 1, 1, 1, 1, 1, 1, 1, 1, 1, 1, 1, 1, 1, 1, 1, 1, 1, 1, 1, 1, 1, 1, 1, 1, 1, 1, 1, 1, 1, 1, 1, 1, 1, 1, 1, 1, 1, 1, 1, 1, 1, 1, 1, 1, 1, 1, 1, 1, 1, 1, 1, 1, 1, 1, 1, 1, 1, 1, 1, 1, 1, 1, 1, 1, 1, 1, 1, 1, 1, 1, 1, 1, 1, 1, 1, 1, 1, 1, 1, 1, 1, 1, 1, 1, 1, 1, 1, 1, 0, 0, 0, 0, 0, 0, 0, 0, 0, 0, 0, 0, 0, 0, 0, 0, 0, 0, 0, 0, 0, 0, 0, 0, 0, 0, 0, 0, 0, 0, 0, 0, 1, 1, 1, 1, 1, 1, 1, 1, 1, 1, 1, 1, 1, 1, 1, 1, 1, 1, 1, 1, 1, 1, 1, 1, 1, 1, 1, 1, 1, 1, 1, 1, 1, 1, 1, 1, 1, 1, 1, 1, 1, 1, 1, 1, 1, 1, 1, 1, 1, 1, 1, 1, 1, 1, 1, 1, 1, 1, 1, 1, 1, 1, 1, 1, 1, 1, 1, 1, 1, 1, 1, 1, 1, 1, 1, 1, 1, 1, 1, 1, 1, 1, 1, 1, 1, 1, 1, 1, 1, 1, 1, 1, 1, 1, 1, 1, 1, 1, 1, 1, 1, 1, 1, 1, 1, 1, 1, 1, 1, 1, 1, 1, 1, 1, 1, 1, 1, 1, 1, 1, 1, 1, 1, 1, 1, 1, 1, 1, 1, 1, 1, 1, 1, 1, 1, 1, 1, 1, 1, 1, 1, 1, 1, 1, 1, 1, 1, 1, 1, 1, 1, 1, 1, 1, 1, 1, 1, 1, 1, 1, 1, 1, 1, 1, 1, 1, 1, 1, 1, 1, 1, 1, 1, 1, 1, 1, 1, 1, 1, 1, 1, 1, 1, 1, 1, 1, 1, 1, 1, 1, 1, 1, 1, 1, 1, 1])
_uv = me_003.uv_layers.new(name='UV 贴图')
_uv.uv.foreach_set('vector', [1.0, 0.001953, 1.0, 0.4551, 0.9688, 0.4551, 0.9688, 0.001953, 0.9688, 0.001953, 0.9688, 0.4551, 0.9375, 0.4551, 0.9375, 0.001953, 0.9375, 0.001953, 0.9375, 0.4551, 0.9062, 0.4551, 0.9062, 0.001953, 0.9062, 0.001953, 0.9062, 0.4551, 0.875, 0.4551, 0.875, 0.001953, 0.875, 0.001953, 0.875, 0.4551, 0.8438, 0.4551, 0.8438, 0.001953, 0.8438, 0.001953, 0.8438, 0.4551, 0.8125, 0.4551, 0.8125, 0.001953, 0.8125, 0.001953, 0.8125, 0.4551, 0.7812, 0.4551, 0.7812, 0.001953, 0.7812, 0.001953, 0.7812, 0.4551, 0.75, 0.4551, 0.75, 0.001953, 0.75, 0.001953, 0.75, 0.4551, 0.7188, 0.4551, 0.7188, 0.001953, 0.7188, 0.001953, 0.7188, 0.4551, 0.6875, 0.4551, 0.6875, 0.001953, 0.6875, 0.001953, 0.6875, 0.4551, 0.6562, 0.4551, 0.6562, 0.001953, 0.6562, 0.001953, 0.6562, 0.4551, 0.625, 0.4551, 0.625, 0.001953, 0.625, 0.001953, 0.625, 0.4551, 0.5938, 0.4551, 0.5938, 0.001953, 0.5938, 0.001953, 0.5938, 0.4551, 0.5625, 0.4551, 0.5625, 0.001953, 0.5625, 0.001953, 0.5625, 0.4551, 0.5312, 0.4551, 0.5312, 0.001953, 0.5312, 0.001953, 0.5312, 0.4551, 0.5, 0.4551, 0.5, 0.001953, 0.5, 0.001953, 0.5, 0.4551, 0.4688, 0.4551, 0.4688, 0.001953, 0.4688, 0.001953, 0.4688, 0.4551, 0.4375, 0.4551, 0.4375, 0.001953, 0.4375, 0.001953, 0.4375, 0.4551, 0.4062, 0.4551, 0.4062, 0.001953, 0.4062, 0.001953, 0.4062, 0.4551, 0.375, 0.4551, 0.375, 0.001953, 0.375, 0.001953, 0.375, 0.4551, 0.3438, 0.4551, 0.3438, 0.001953, 0.3438, 0.001953, 0.3438, 0.4551, 0.3125, 0.4551, 0.3125, 0.001953, 0.3125, 0.001953, 0.3125, 0.4551, 0.2812, 0.4551, 0.2812, 0.001953, 0.2812, 0.001953, 0.2812, 0.4551, 0.25, 0.4551, 0.25, 0.001953, 0.25, 0.001953, 0.25, 0.4551, 0.2188, 0.4551, 0.2188, 0.001953, 0.2188, 0.001953, 0.2188, 0.4551, 0.1875, 0.4551, 0.1875, 0.001953, 0.1875, 0.001953, 0.1875, 0.4551, 0.1562, 0.4551, 0.1562, 0.001953, 0.1562, 0.001953, 0.1562, 0.4551, 0.125, 0.4551, 0.125, 0.001953, 0.125, 0.001953, 0.125, 0.4551, 0.09375, 0.4551, 0.09375, 0.001953, 0.09375, 0.001953, 0.09375, 0.4551, 0.0625, 0.4551, 0.0625, 0.001953, 0.01392, 0.7979, 0.009292, 0.751, 0.009292, 0.751, 0.01392, 0.7979, 0.0625, 0.001953, 0.0625, 0.4551, 0.03125, 0.4551, 0.03125, 0.001953, 0.03125, 0.001953, 0.03125, 0.4551, 0.0, 0.4551, 0.0, 0.001953, 0.9187, 0.6426, 0.8935, 0.6119, 0.8935, 0.6119, 0.9187, 0.6426, 0.793, 0.9693, 0.75, 0.9735, 0.75, 0.9985, 0.7979, 0.9938, 0.8344, 0.9567, 0.793, 0.9693, 0.7979, 0.9938, 0.844, 0.9798, 0.8726, 0.9363, 0.8344, 0.9567, 0.844, 0.9798, 0.8864, 0.9571, 0.906, 0.9089, 0.8726, 0.9363, 0.8864, 0.9571, 0.9236, 0.9266, 0.9334, 0.8755, 0.906, 0.9089, 0.9236, 0.9266, 0.9542, 0.8894, 0.9538, 0.8373, 0.9334, 0.8755, 0.9542, 0.8894, 0.9769, 0.8469, 0.9663, 0.796, 0.9538, 0.8373, 0.9769, 0.8469, 0.9908, 0.8008, 0.9706, 0.7529, 0.9663, 0.796, 0.9908, 0.8008, 0.9956, 0.7529, 0.9663, 0.7099, 0.9706, 0.7529, 0.9956, 0.7529, 0.9908, 0.705, 0.9538, 0.6685, 0.9663, 0.7099, 0.9908, 0.705, 0.9769, 0.659, 0.9334, 0.6304, 0.9538, 0.6685, 0.9769, 0.659, 0.9542, 0.6165, 0.906, 0.5969, 0.9334, 0.6304, 0.9542, 0.6165, 0.9236, 0.5793, 0.8726, 0.5695, 0.906, 0.5969, 0.9236, 0.5793, 0.8864, 0.5488, 0.8344, 0.5491, 0.8726, 0.5695, 0.8864, 0.5488, 0.844, 0.5261, 0.793, 0.5366, 0.8344, 0.5491, 0.844, 0.5261, 0.7979, 0.5121, 0.75, 0.5323, 0.793, 0.5366, 0.7979, 0.5121, 0.75, 0.5074, 0.707, 0.5366, 0.75, 0.5323, 0.75, 0.5074, 0.7021, 0.5121, 0.6656, 0.5491, 0.707, 0.5366, 0.7021, 0.5121, 0.656, 0.5261, 0.6274, 0.5695, 0.6656, 0.5491, 0.656, 0.5261, 0.6136, 0.5488, 0.594, 0.5969, 0.6274, 0.5695, 0.6136, 0.5488, 0.5764, 0.5793, 0.5666, 0.6304, 0.594, 0.5969, 0.5764, 0.5793, 0.5458, 0.6165, 0.5462, 0.6685, 0.5666, 0.6304, 0.5458, 0.6165, 0.5231, 0.659, 0.5336, 0.7099, 0.5462, 0.6685, 0.5231, 0.659, 0.5092, 0.705, 0.5294, 0.7529, 0.5336, 0.7099, 0.5092, 0.705, 0.5044, 0.7529, 0.5337, 0.796, 0.5294, 0.7529, 0.5044, 0.7529, 0.5092, 0.8008, 0.5462, 0.8373, 0.5337, 0.796, 0.5092, 0.8008, 0.5231, 0.8469, 0.5666, 0.8755, 0.5462, 0.8373, 0.5231, 0.8469, 0.5458, 0.8894, 0.594, 0.9089, 0.5666, 0.8755, 0.5458, 0.8894, 0.5764, 0.9266, 0.6274, 0.9363, 0.594, 0.9089, 0.5764, 0.9266, 0.6136, 0.9571, 0.6656, 0.9567, 0.6274, 0.9363, 0.6136, 0.9571, 0.656, 0.9798, 0.707, 0.9693, 0.6656, 0.9567, 0.656, 0.9798, 0.7021, 0.9938, 0.75, 0.9735, 0.707, 0.9693, 0.7021, 0.9938, 0.75, 0.9985, 0.7905, 0.9566, 0.75, 0.9606, 0.75, 0.9735, 0.793, 0.9693, 0.8295, 0.9448, 0.7905, 0.9566, 0.793, 0.9693, 0.8344, 0.9567, 0.8654, 0.9256, 0.8295, 0.9448, 0.8344, 0.9567, 0.8726, 0.9363, 0.8968, 0.8998, 0.8654, 0.9256, 0.8726, 0.9363, 0.906, 0.9089, 0.9226, 0.8683, 0.8968, 0.8998, 0.906, 0.9089, 0.9334, 0.8755, 0.9418, 0.8324, 0.9226, 0.8683, 0.9334, 0.8755, 0.9538, 0.8373, 0.9537, 0.7934, 0.9418, 0.8324, 0.9538, 0.8373, 0.9663, 0.796, 0.9576, 0.7529, 0.9537, 0.7934, 0.9663, 0.796, 0.9706, 0.7529, 0.9537, 0.7124, 0.9576, 0.7529, 0.9706, 0.7529, 0.9663, 0.7099, 0.9418, 0.6735, 0.9537, 0.7124, 0.9663, 0.7099, 0.9538, 0.6685, 0.9226, 0.6376, 0.9418, 0.6735, 0.9538, 0.6685, 0.9334, 0.6304, 0.8968, 0.6061, 0.9226, 0.6376, 0.9334, 0.6304, 0.906, 0.5969, 0.8654, 0.5803, 0.8968, 0.6061, 0.906, 0.5969, 0.8726, 0.5695, 0.8295, 0.5611, 0.8654, 0.5803, 0.8726, 0.5695, 0.8344, 0.5491, 0.7905, 0.5493, 0.8295, 0.5611, 0.8344, 0.5491, 0.793, 0.5366, 0.75, 0.5453, 0.7905, 0.5493, 0.793, 0.5366, 0.75, 0.5323, 0.7095, 0.5493, 0.75, 0.5453, 0.75, 0.5323, 0.707, 0.5366, 0.6705, 0.5611, 0.7095, 0.5493, 0.707, 0.5366, 0.6656, 0.5491, 0.6346, 0.5803, 0.6705, 0.5611, 0.6656, 0.5491, 0.6274, 0.5695, 0.6032, 0.6061, 0.6346, 0.5803, 0.6274, 0.5695, 0.594, 0.5969, 0.5774, 0.6376, 0.6032, 0.6061, 0.594, 0.5969, 0.5666, 0.6304, 0.5582, 0.6735, 0.5774, 0.6376, 0.5666, 0.6304, 0.5462, 0.6685, 0.5463, 0.7124, 0.5582, 0.6735, 0.5462, 0.6685, 0.5336, 0.7099, 0.5424, 0.7529, 0.5463, 0.7124, 0.5336, 0.7099, 0.5294, 0.7529, 0.5463, 0.7934, 0.5424, 0.7529, 0.5294, 0.7529, 0.5337, 0.796, 0.5582, 0.8324, 0.5463, 0.7934, 0.5337, 0.796, 0.5462, 0.8373, 0.5774, 0.8683, 0.5582, 0.8324, 0.5462, 0.8373, 0.5666, 0.8755, 0.6032, 0.8998, 0.5774, 0.8683, 0.5666, 0.8755, 0.594, 0.9089, 0.6346, 0.9256, 0.6032, 0.8998, 0.594, 0.9089, 0.6274, 0.9363, 0.6705, 0.9448, 0.6346, 0.9256, 0.6274, 0.9363, 0.6656, 0.9567, 0.7095, 0.9566, 0.6705, 0.9448, 0.6656, 0.9567, 0.707, 0.9693, 0.75, 0.9606, 0.7095, 0.9566, 0.707, 0.9693, 0.75, 0.9735, 0.75, 0.801, 0.7594, 0.8001, 0.7684, 0.7973, 0.7767, 0.7929, 0.784, 0.7869, 0.79, 0.7796, 0.7944, 0.7713, 0.7971, 0.7623, 0.7981, 0.7529, 0.7971, 0.7436, 0.7944, 0.7345, 0.79, 0.7262, 0.784, 0.7189, 0.7767, 0.713, 0.7684, 0.7085, 0.7594, 0.7058, 0.75, 0.7049, 0.7406, 0.7058, 0.7316, 0.7085, 0.7233, 0.713, 0.716, 0.7189, 0.71, 0.7262, 0.7056, 0.7345, 0.7029, 0.7436, 0.7019, 0.7529, 0.7029, 0.7623, 0.7056, 0.7713, 0.71, 0.7796, 0.716, 0.7869, 0.7233, 0.7929, 0.7316, 0.7973, 0.7406, 0.8001, 0.551, 0.795, 0.5625, 0.833, 0.5625, 0.833, 0.551, 0.795, 0.8935, 0.6119, 0.8628, 0.5866, 0.8628, 0.5866, 0.8935, 0.6119, 0.5625, 0.833, 0.5813, 0.8681, 0.5813, 0.8681, 0.5625, 0.833, 0.8628, 0.5866, 0.8277, 0.5679, 0.8277, 0.5679, 0.8628, 0.5866, 0.75, 0.9583, 0.7896, 0.9544, 0.7896, 0.9544, 0.75, 0.9583, 0.5813, 0.8681, 0.6065, 0.8989, 0.6065, 0.8989, 0.5813, 0.8681, 0.8277, 0.5679, 0.7896, 0.5563, 0.7896, 0.5563, 0.8277, 0.5679, 0.7896, 0.9544, 0.8277, 0.9429, 0.8277, 0.9429, 0.7896, 0.9544, 0.6065, 0.8989, 0.6372, 0.9241, 0.6372, 0.9241, 0.6065, 0.8989, 0.7896, 0.5563, 0.75, 0.5524, 0.75, 0.5524, 0.7896, 0.5563, 0.8277, 0.9429, 0.8628, 0.9241, 0.8628, 0.9241, 0.8277, 0.9429, 0.6372, 0.9241, 0.6723, 0.9429, 0.6723, 0.9429, 0.6372, 0.9241, 0.75, 0.5524, 0.7104, 0.5563, 0.7104, 0.5563, 0.75, 0.5524, 0.8628, 0.9241, 0.8935, 0.8989, 0.8935, 0.8989, 0.8628, 0.9241, 0.6723, 0.9429, 0.7104, 0.9544, 0.7104, 0.9544, 0.6723, 0.9429, 0.7104, 0.5563, 0.6723, 0.5679, 0.6723, 0.5679, 0.7104, 0.5563, 0.8935, 0.8989, 0.9187, 0.8681, 0.9187, 0.8681, 0.8935, 0.8989, 0.7104, 0.9544, 0.75, 0.9583, 0.75, 0.9583, 0.7104, 0.9544, 0.6723, 0.5679, 0.6372, 0.5866, 0.6372, 0.5866, 0.6723, 0.5679, 0.9187, 0.8681, 0.9375, 0.833, 0.9375, 0.833, 0.9187, 0.8681, 0.6372, 0.5866, 0.6065, 0.6119, 0.6065, 0.6119, 0.6372, 0.5866, 0.9375, 0.833, 0.949, 0.795, 0.949, 0.795, 0.9375, 0.833, 0.6065, 0.6119, 0.5813, 0.6426, 0.5813, 0.6426, 0.6065, 0.6119, 0.949, 0.795, 0.9529, 0.7554, 0.9529, 0.7554, 0.949, 0.795, 0.5813, 0.6426, 0.5625, 0.6777, 0.5625, 0.6777, 0.5813, 0.6426, 0.9529, 0.7554, 0.949, 0.7158, 0.949, 0.7158, 0.9529, 0.7554, 0.5625, 0.6777, 0.551, 0.7158, 0.551, 0.7158, 0.5625, 0.6777, 0.949, 0.7158, 0.9375, 0.6777, 0.9375, 0.6777, 0.949, 0.7158, 0.551, 0.7158, 0.5471, 0.7554, 0.5471, 0.7554, 0.551, 0.7158, 0.9375, 0.6777, 0.9187, 0.6426, 0.9187, 0.6426, 0.9375, 0.6777, 0.5471, 0.7554, 0.551, 0.795, 0.551, 0.795, 0.5471, 0.7554, 0.7872, 0.9401, 0.75, 0.9438, 0.75, 0.9606, 0.7905, 0.9566, 0.823, 0.9293, 0.7872, 0.9401, 0.7905, 0.9566, 0.8295, 0.9448, 0.8561, 0.9116, 0.823, 0.9293, 0.8295, 0.9448, 0.8654, 0.9256, 0.885, 0.8879, 0.8561, 0.9116, 0.8654, 0.9256, 0.8968, 0.8998, 0.9087, 0.859, 0.885, 0.8879, 0.8968, 0.8998, 0.9226, 0.8683, 0.9264, 0.826, 0.9087, 0.859, 0.9226, 0.8683, 0.9418, 0.8324, 0.9372, 0.7902, 0.9264, 0.826, 0.9418, 0.8324, 0.9537, 0.7934, 0.9409, 0.7529, 0.9372, 0.7902, 0.9537, 0.7934, 0.9576, 0.7529, 0.9372, 0.7157, 0.9409, 0.7529, 0.9576, 0.7529, 0.9537, 0.7124, 0.9264, 0.6799, 0.9372, 0.7157, 0.9537, 0.7124, 0.9418, 0.6735, 0.9087, 0.6469, 0.9264, 0.6799, 0.9418, 0.6735, 0.9226, 0.6376, 0.885, 0.618, 0.9087, 0.6469, 0.9226, 0.6376, 0.8968, 0.6061, 0.8561, 0.5942, 0.885, 0.618, 0.8968, 0.6061, 0.8654, 0.5803, 0.823, 0.5766, 0.8561, 0.5942, 0.8654, 0.5803, 0.8295, 0.5611, 0.7872, 0.5657, 0.823, 0.5766, 0.8295, 0.5611, 0.7905, 0.5493, 0.75, 0.562, 0.7872, 0.5657, 0.7905, 0.5493, 0.75, 0.5453, 0.7128, 0.5657, 0.75, 0.562, 0.75, 0.5453, 0.7095, 0.5493, 0.677, 0.5766, 0.7128, 0.5657, 0.7095, 0.5493, 0.6705, 0.5611, 0.6439, 0.5942, 0.677, 0.5766, 0.6705, 0.5611, 0.6346, 0.5803, 0.615, 0.618, 0.6439, 0.5942, 0.6346, 0.5803, 0.6032, 0.6061, 0.5913, 0.6469, 0.615, 0.618, 0.6032, 0.6061, 0.5774, 0.6376, 0.5736, 0.6799, 0.5913, 0.6469, 0.5774, 0.6376, 0.5582, 0.6735, 0.5628, 0.7157, 0.5736, 0.6799, 0.5582, 0.6735, 0.5463, 0.7124, 0.5591, 0.7529, 0.5628, 0.7157, 0.5463, 0.7124, 0.5424, 0.7529, 0.5628, 0.7902, 0.5591, 0.7529, 0.5424, 0.7529, 0.5463, 0.7934, 0.5736, 0.826, 0.5628, 0.7902, 0.5463, 0.7934, 0.5582, 0.8324, 0.5913, 0.859, 0.5736, 0.826, 0.5582, 0.8324, 0.5774, 0.8683, 0.615, 0.8879, 0.5913, 0.859, 0.5774, 0.8683, 0.6032, 0.8998, 0.6439, 0.9116, 0.615, 0.8879, 0.6032, 0.8998, 0.6346, 0.9256, 0.677, 0.9293, 0.6439, 0.9116, 0.6346, 0.9256, 0.6705, 0.9448, 0.7128, 0.9401, 0.677, 0.9293, 0.6705, 0.9448, 0.7095, 0.9566, 0.75, 0.9438, 0.7128, 0.9401, 0.7095, 0.9566, 0.75, 0.9606, 0.7835, 0.9215, 0.75, 0.9248, 0.75, 0.9438, 0.7872, 0.9401, 0.8158, 0.9117, 0.7835, 0.9215, 0.7872, 0.9401, 0.823, 0.9293, 0.8455, 0.8958, 0.8158, 0.9117, 0.823, 0.9293, 0.8561, 0.9116, 0.8715, 0.8745, 0.8455, 0.8958, 0.8561, 0.9116, 0.885, 0.8879, 0.8929, 0.8484, 0.8715, 0.8745, 0.885, 0.8879, 0.9087, 0.859, 0.9088, 0.8187, 0.8929, 0.8484, 0.9087, 0.859, 0.9264, 0.826, 0.9186, 0.7865, 0.9088, 0.8187, 0.9264, 0.826, 0.9372, 0.7902, 0.9219, 0.7529, 0.9186, 0.7865, 0.9372, 0.7902, 0.9409, 0.7529, 0.9186, 0.7194, 0.9219, 0.7529, 0.9409, 0.7529, 0.9372, 0.7157, 0.9088, 0.6872, 0.9186, 0.7194, 0.9372, 0.7157, 0.9264, 0.6799, 0.8929, 0.6574, 0.9088, 0.6872, 0.9264, 0.6799, 0.9087, 0.6469, 0.8715, 0.6314, 0.8929, 0.6574, 0.9087, 0.6469, 0.885, 0.618, 0.8455, 0.61, 0.8715, 0.6314, 0.885, 0.618, 0.8561, 0.5942, 0.8158, 0.5942, 0.8455, 0.61, 0.8561, 0.5942, 0.823, 0.5766, 0.7835, 0.5844, 0.8158, 0.5942, 0.823, 0.5766, 0.7872, 0.5657, 0.75, 0.5811, 0.7835, 0.5844, 0.7872, 0.5657, 0.75, 0.562, 0.7165, 0.5844, 0.75, 0.5811, 0.75, 0.562, 0.7128, 0.5657, 0.6842, 0.5942, 0.7165, 0.5844, 0.7128, 0.5657, 0.677, 0.5766, 0.6545, 0.61, 0.6842, 0.5942, 0.677, 0.5766, 0.6439, 0.5942, 0.6285, 0.6314, 0.6545, 0.61, 0.6439, 0.5942, 0.615, 0.618, 0.6071, 0.6574, 0.6285, 0.6314, 0.615, 0.618, 0.5913, 0.6469, 0.5912, 0.6872, 0.6071, 0.6574, 0.5913, 0.6469, 0.5736, 0.6799, 0.5814, 0.7194, 0.5912, 0.6872, 0.5736, 0.6799, 0.5628, 0.7157, 0.5781, 0.7529, 0.5814, 0.7194, 0.5628, 0.7157, 0.5591, 0.7529, 0.5814, 0.7865, 0.5781, 0.7529, 0.5591, 0.7529, 0.5628, 0.7902, 0.5912, 0.8187, 0.5814, 0.7865, 0.5628, 0.7902, 0.5736, 0.826, 0.6071, 0.8484, 0.5912, 0.8187, 0.5736, 0.826, 0.5913, 0.859, 0.6285, 0.8745, 0.6071, 0.8484, 0.5913, 0.859, 0.615, 0.8879, 0.6545, 0.8958, 0.6285, 0.8745, 0.615, 0.8879, 0.6439, 0.9116, 0.6842, 0.9117, 0.6545, 0.8958, 0.6439, 0.9116, 0.677, 0.9293, 0.7165, 0.9215, 0.6842, 0.9117, 0.677, 0.9293, 0.7128, 0.9401, 0.75, 0.9248, 0.7165, 0.9215, 0.7128, 0.9401, 0.75, 0.9438, 0.7795, 0.9014, 0.75, 0.9043, 0.75, 0.9248, 0.7835, 0.9215, 0.8079, 0.8928, 0.7795, 0.9014, 0.7835, 0.9215, 0.8158, 0.9117, 0.8341, 0.8788, 0.8079, 0.8928, 0.8158, 0.9117, 0.8455, 0.8958, 0.857, 0.8599, 0.8341, 0.8788, 0.8455, 0.8958, 0.8715, 0.8745, 0.8758, 0.837, 0.857, 0.8599, 0.8715, 0.8745, 0.8929, 0.8484, 0.8898, 0.8108, 0.8758, 0.837, 0.8929, 0.8484, 0.9088, 0.8187, 0.8984, 0.7825, 0.8898, 0.8108, 0.9088, 0.8187, 0.9186, 0.7865, 0.9013, 0.7529, 0.8984, 0.7825, 0.9186, 0.7865, 0.9219, 0.7529, 0.8984, 0.7234, 0.9013, 0.7529, 0.9219, 0.7529, 0.9186, 0.7194, 0.8898, 0.695, 0.8984, 0.7234, 0.9186, 0.7194, 0.9088, 0.6872, 0.8758, 0.6688, 0.8898, 0.695, 0.9088, 0.6872, 0.8929, 0.6574, 0.857, 0.6459, 0.8758, 0.6688, 0.8929, 0.6574, 0.8715, 0.6314, 0.8341, 0.6271, 0.857, 0.6459, 0.8715, 0.6314, 0.8455, 0.61, 0.8079, 0.6131, 0.8341, 0.6271, 0.8455, 0.61, 0.8158, 0.5942, 0.7795, 0.6045, 0.8079, 0.6131, 0.8158, 0.5942, 0.7835, 0.5844, 0.75, 0.6016, 0.7795, 0.6045, 0.7835, 0.5844, 0.75, 0.5811, 0.7205, 0.6045, 0.75, 0.6016, 0.75, 0.5811, 0.7165, 0.5844, 0.6921, 0.6131, 0.7205, 0.6045, 0.7165, 0.5844, 0.6842, 0.5942, 0.6659, 0.6271, 0.6921, 0.6131, 0.6842, 0.5942, 0.6545, 0.61, 0.643, 0.6459, 0.6659, 0.6271, 0.6545, 0.61, 0.6285, 0.6314, 0.6242, 0.6688, 0.643, 0.6459, 0.6285, 0.6314, 0.6071, 0.6574, 0.6102, 0.695, 0.6242, 0.6688, 0.6071, 0.6574, 0.5912, 0.6872, 0.6016, 0.7234, 0.6102, 0.695, 0.5912, 0.6872, 0.5814, 0.7194, 0.5987, 0.7529, 0.6016, 0.7234, 0.5814, 0.7194, 0.5781, 0.7529, 0.6016, 0.7825, 0.5987, 0.7529, 0.5781, 0.7529, 0.5814, 0.7865, 0.6102, 0.8108, 0.6016, 0.7825, 0.5814, 0.7865, 0.5912, 0.8187, 0.6242, 0.837, 0.6102, 0.8108, 0.5912, 0.8187, 0.6071, 0.8484, 0.643, 0.8599, 0.6242, 0.837, 0.6071, 0.8484, 0.6285, 0.8745, 0.6659, 0.8788, 0.643, 0.8599, 0.6285, 0.8745, 0.6545, 0.8958, 0.6921, 0.8928, 0.6659, 0.8788, 0.6545, 0.8958, 0.6842, 0.9117, 0.7205, 0.9014, 0.6921, 0.8928, 0.6842, 0.9117, 0.7165, 0.9215, 0.75, 0.9043, 0.7205, 0.9014, 0.7165, 0.9215, 0.75, 0.9248, 0.7761, 0.8843, 0.75, 0.8869, 0.75, 0.9043, 0.7795, 0.9014, 0.8013, 0.8767, 0.7761, 0.8843, 0.7795, 0.9014, 0.8079, 0.8928, 0.8244, 0.8643, 0.8013, 0.8767, 0.8079, 0.8928, 0.8341, 0.8788, 0.8447, 0.8477, 0.8244, 0.8643, 0.8341, 0.8788, 0.857, 0.8599, 0.8614, 0.8274, 0.8447, 0.8477, 0.857, 0.8599, 0.8758, 0.837, 0.8738, 0.8042, 0.8614, 0.8274, 0.8758, 0.837, 0.8898, 0.8108, 0.8814, 0.7791, 0.8738, 0.8042, 0.8898, 0.8108, 0.8984, 0.7825, 0.884, 0.7529, 0.8814, 0.7791, 0.8984, 0.7825, 0.9013, 0.7529, 0.8814, 0.7268, 0.884, 0.7529, 0.9013, 0.7529, 0.8984, 0.7234, 0.8738, 0.7017, 0.8814, 0.7268, 0.8984, 0.7234, 0.8898, 0.695, 0.8614, 0.6785, 0.8738, 0.7017, 0.8898, 0.695, 0.8758, 0.6688, 0.8447, 0.6582, 0.8614, 0.6785, 0.8758, 0.6688, 0.857, 0.6459, 0.8244, 0.6415, 0.8447, 0.6582, 0.857, 0.6459, 0.8341, 0.6271, 0.8013, 0.6292, 0.8244, 0.6415, 0.8341, 0.6271, 0.8079, 0.6131, 0.7761, 0.6215, 0.8013, 0.6292, 0.8079, 0.6131, 0.7795, 0.6045, 0.75, 0.619, 0.7761, 0.6215, 0.7795, 0.6045, 0.75, 0.6016, 0.7239, 0.6215, 0.75, 0.619, 0.75, 0.6016, 0.7205, 0.6045, 0.6987, 0.6292, 0.7239, 0.6215, 0.7205, 0.6045, 0.6921, 0.6131, 0.6756, 0.6415, 0.6987, 0.6292, 0.6921, 0.6131, 0.6659, 0.6271, 0.6553, 0.6582, 0.6756, 0.6415, 0.6659, 0.6271, 0.643, 0.6459, 0.6386, 0.6785, 0.6553, 0.6582, 0.643, 0.6459, 0.6242, 0.6688, 0.6262, 0.7017, 0.6386, 0.6785, 0.6242, 0.6688, 0.6102, 0.695, 0.6186, 0.7268, 0.6262, 0.7017, 0.6102, 0.695, 0.6016, 0.7234, 0.616, 0.7529, 0.6186, 0.7268, 0.6016, 0.7234, 0.5987, 0.7529, 0.6186, 0.7791, 0.616, 0.7529, 0.5987, 0.7529, 0.6016, 0.7825, 0.6262, 0.8042, 0.6186, 0.7791, 0.6016, 0.7825, 0.6102, 0.8108, 0.6386, 0.8274, 0.6262, 0.8042, 0.6102, 0.8108, 0.6242, 0.837, 0.6553, 0.8477, 0.6386, 0.8274, 0.6242, 0.837, 0.643, 0.8599, 0.6756, 0.8643, 0.6553, 0.8477, 0.643, 0.8599, 0.6659, 0.8788, 0.6987, 0.8767, 0.6756, 0.8643, 0.6659, 0.8788, 0.6921, 0.8928, 0.7239, 0.8843, 0.6987, 0.8767, 0.6921, 0.8928, 0.7205, 0.9014, 0.75, 0.8869, 0.7239, 0.8843, 0.7205, 0.9014, 0.75, 0.9043, 0.7726, 0.8666, 0.75, 0.8689, 0.75, 0.8869, 0.7761, 0.8843, 0.7944, 0.86, 0.7726, 0.8666, 0.7761, 0.8843, 0.8013, 0.8767, 0.8144, 0.8493, 0.7944, 0.86, 0.8013, 0.8767, 0.8244, 0.8643, 0.832, 0.8349, 0.8144, 0.8493, 0.8244, 0.8643, 0.8447, 0.8477, 0.8464, 0.8173, 0.832, 0.8349, 0.8447, 0.8477, 0.8614, 0.8274, 0.8571, 0.7973, 0.8464, 0.8173, 0.8614, 0.8274, 0.8738, 0.8042, 0.8637, 0.7755, 0.8571, 0.7973, 0.8738, 0.8042, 0.8814, 0.7791, 0.8659, 0.7529, 0.8637, 0.7755, 0.8814, 0.7791, 0.884, 0.7529, 0.8637, 0.7303, 0.8659, 0.7529, 0.884, 0.7529, 0.8814, 0.7268, 0.8571, 0.7086, 0.8637, 0.7303, 0.8814, 0.7268, 0.8738, 0.7017, 0.8464, 0.6885, 0.8571, 0.7086, 0.8738, 0.7017, 0.8614, 0.6785, 0.832, 0.6709, 0.8464, 0.6885, 0.8614, 0.6785, 0.8447, 0.6582, 0.8144, 0.6565, 0.832, 0.6709, 0.8447, 0.6582, 0.8244, 0.6415, 0.7944, 0.6458, 0.8144, 0.6565, 0.8244, 0.6415, 0.8013, 0.6292, 0.7726, 0.6392, 0.7944, 0.6458, 0.8013, 0.6292, 0.7761, 0.6215, 0.75, 0.637, 0.7726, 0.6392, 0.7761, 0.6215, 0.75, 0.619, 0.7274, 0.6392, 0.75, 0.637, 0.75, 0.619, 0.7239, 0.6215, 0.7056, 0.6458, 0.7274, 0.6392, 0.7239, 0.6215, 0.6987, 0.6292, 0.6856, 0.6565, 0.7056, 0.6458, 0.6987, 0.6292, 0.6756, 0.6415, 0.668, 0.6709, 0.6856, 0.6565, 0.6756, 0.6415, 0.6553, 0.6582, 0.6536, 0.6885, 0.668, 0.6709, 0.6553, 0.6582, 0.6386, 0.6785, 0.6429, 0.7086, 0.6536, 0.6885, 0.6386, 0.6785, 0.6262, 0.7017, 0.6363, 0.7303, 0.6429, 0.7086, 0.6262, 0.7017, 0.6186, 0.7268, 0.6341, 0.7529, 0.6363, 0.7303, 0.6186, 0.7268, 0.616, 0.7529, 0.6363, 0.7755, 0.6341, 0.7529, 0.616, 0.7529, 0.6186, 0.7791, 0.6429, 0.7973, 0.6363, 0.7755, 0.6186, 0.7791, 0.6262, 0.8042, 0.6536, 0.8173, 0.6429, 0.7973, 0.6262, 0.8042, 0.6386, 0.8274, 0.668, 0.8349, 0.6536, 0.8173, 0.6386, 0.8274, 0.6553, 0.8477, 0.6856, 0.8493, 0.668, 0.8349, 0.6553, 0.8477, 0.6756, 0.8643, 0.7056, 0.86, 0.6856, 0.8493, 0.6756, 0.8643, 0.6987, 0.8767, 0.7274, 0.8666, 0.7056, 0.86, 0.6987, 0.8767, 0.7239, 0.8843, 0.75, 0.8689, 0.7274, 0.8666, 0.7239, 0.8843, 0.75, 0.8869, 0.7691, 0.8487, 0.75, 0.8506, 0.75, 0.8689, 0.7726, 0.8666, 0.7874, 0.8432, 0.7691, 0.8487, 0.7726, 0.8666, 0.7944, 0.86, 0.8043, 0.8342, 0.7874, 0.8432, 0.7944, 0.86, 0.8144, 0.8493, 0.8191, 0.822, 0.8043, 0.8342, 0.8144, 0.8493, 0.832, 0.8349, 0.8312, 0.8072, 0.8191, 0.822, 0.832, 0.8349, 0.8464, 0.8173, 0.8403, 0.7903, 0.8312, 0.8072, 0.8464, 0.8173, 0.8571, 0.7973, 0.8458, 0.772, 0.8403, 0.7903, 0.8571, 0.7973, 0.8637, 0.7755, 0.8477, 0.7529, 0.8458, 0.772, 0.8637, 0.7755, 0.8659, 0.7529, 0.8458, 0.7339, 0.8477, 0.7529, 0.8659, 0.7529, 0.8637, 0.7303, 0.8403, 0.7155, 0.8458, 0.7339, 0.8637, 0.7303, 0.8571, 0.7086, 0.8312, 0.6987, 0.8403, 0.7155, 0.8571, 0.7086, 0.8464, 0.6885, 0.8191, 0.6839, 0.8312, 0.6987, 0.8464, 0.6885, 0.832, 0.6709, 0.8043, 0.6717, 0.8191, 0.6839, 0.832, 0.6709, 0.8144, 0.6565, 0.7874, 0.6627, 0.8043, 0.6717, 0.8144, 0.6565, 0.7944, 0.6458, 0.7691, 0.6571, 0.7874, 0.6627, 0.7944, 0.6458, 0.7726, 0.6392, 0.75, 0.6552, 0.7691, 0.6571, 0.7726, 0.6392, 0.75, 0.637, 0.7309, 0.6571, 0.75, 0.6552, 0.75, 0.637, 0.7274, 0.6392, 0.7126, 0.6627, 0.7309, 0.6571, 0.7274, 0.6392, 0.7056, 0.6458, 0.6957, 0.6717, 0.7126, 0.6627, 0.7056, 0.6458, 0.6856, 0.6565, 0.6809, 0.6839, 0.6957, 0.6717, 0.6856, 0.6565, 0.668, 0.6709, 0.6688, 0.6987, 0.6809, 0.6839, 0.668, 0.6709, 0.6536, 0.6885, 0.6597, 0.7155, 0.6688, 0.6987, 0.6536, 0.6885, 0.6429, 0.7086, 0.6542, 0.7339, 0.6597, 0.7155, 0.6429, 0.7086, 0.6363, 0.7303, 0.6523, 0.7529, 0.6542, 0.7339, 0.6363, 0.7303, 0.6341, 0.7529, 0.6542, 0.772, 0.6523, 0.7529, 0.6341, 0.7529, 0.6363, 0.7755, 0.6597, 0.7903, 0.6542, 0.772, 0.6363, 0.7755, 0.6429, 0.7973, 0.6688, 0.8072, 0.6597, 0.7903, 0.6429, 0.7973, 0.6536, 0.8173, 0.6809, 0.822, 0.6688, 0.8072, 0.6536, 0.8173, 0.668, 0.8349, 0.6957, 0.8342, 0.6809, 0.822, 0.668, 0.8349, 0.6856, 0.8493, 0.7126, 0.8432, 0.6957, 0.8342, 0.6856, 0.8493, 0.7056, 0.86, 0.7309, 0.8487, 0.7126, 0.8432, 0.7056, 0.86, 0.7274, 0.8666, 0.75, 0.8506, 0.7309, 0.8487, 0.7274, 0.8666, 0.75, 0.8689, 0.7641, 0.8237, 0.75, 0.8251, 0.75, 0.8506, 0.7691, 0.8487, 0.7776, 0.8196, 0.7641, 0.8237, 0.7691, 0.8487, 0.7874, 0.8432, 0.7901, 0.813, 0.7776, 0.8196, 0.7874, 0.8432, 0.8043, 0.8342, 0.8011, 0.804, 0.7901, 0.813, 0.8043, 0.8342, 0.8191, 0.822, 0.81, 0.793, 0.8011, 0.804, 0.8191, 0.822, 0.8312, 0.8072, 0.8167, 0.7806, 0.81, 0.793, 0.8312, 0.8072, 0.8403, 0.7903, 0.8208, 0.767, 0.8167, 0.7806, 0.8403, 0.7903, 0.8458, 0.772, 0.8222, 0.7529, 0.8208, 0.767, 0.8458, 0.772, 0.8477, 0.7529, 0.8208, 0.7388, 0.8222, 0.7529, 0.8477, 0.7529, 0.8458, 0.7339, 0.8167, 0.7253, 0.8208, 0.7388, 0.8458, 0.7339, 0.8403, 0.7155, 0.81, 0.7128, 0.8167, 0.7253, 0.8403, 0.7155, 0.8312, 0.6987, 0.8011, 0.7019, 0.81, 0.7128, 0.8312, 0.6987, 0.8191, 0.6839, 0.7901, 0.6929, 0.8011, 0.7019, 0.8191, 0.6839, 0.8043, 0.6717, 0.7776, 0.6862, 0.7901, 0.6929, 0.8043, 0.6717, 0.7874, 0.6627, 0.7641, 0.6821, 0.7776, 0.6862, 0.7874, 0.6627, 0.7691, 0.6571, 0.75, 0.6807, 0.7641, 0.6821, 0.7691, 0.6571, 0.75, 0.6552, 0.7359, 0.6821, 0.75, 0.6807, 0.75, 0.6552, 0.7309, 0.6571, 0.7224, 0.6862, 0.7359, 0.6821, 0.7309, 0.6571, 0.7126, 0.6627, 0.7099, 0.6929, 0.7224, 0.6862, 0.7126, 0.6627, 0.6957, 0.6717, 0.6989, 0.7019, 0.7099, 0.6929, 0.6957, 0.6717, 0.6809, 0.6839, 0.69, 0.7128, 0.6989, 0.7019, 0.6809, 0.6839, 0.6688, 0.6987, 0.6833, 0.7253, 0.69, 0.7128, 0.6688, 0.6987, 0.6597, 0.7155, 0.6792, 0.7388, 0.6833, 0.7253, 0.6597, 0.7155, 0.6542, 0.7339, 0.6778, 0.7529, 0.6792, 0.7388, 0.6542, 0.7339, 0.6523, 0.7529, 0.6792, 0.767, 0.6778, 0.7529, 0.6523, 0.7529, 0.6542, 0.772, 0.6833, 0.7806, 0.6792, 0.767, 0.6542, 0.772, 0.6597, 0.7903, 0.69, 0.793, 0.6833, 0.7806, 0.6597, 0.7903, 0.6688, 0.8072, 0.6989, 0.804, 0.69, 0.793, 0.6688, 0.8072, 0.6809, 0.822, 0.7099, 0.813, 0.6989, 0.804, 0.6809, 0.822, 0.6957, 0.8342, 0.7224, 0.8196, 0.7099, 0.813, 0.6957, 0.8342, 0.7126, 0.8432, 0.7359, 0.8237, 0.7224, 0.8196, 0.7126, 0.8432, 0.7309, 0.8487, 0.75, 0.8251, 0.7359, 0.8237, 0.7309, 0.8487, 0.75, 0.8506, 0.7594, 0.8001, 0.75, 0.801, 0.75, 0.8251, 0.7641, 0.8237, 0.7684, 0.7973, 0.7594, 0.8001, 0.7641, 0.8237, 0.7776, 0.8196, 0.7767, 0.7929, 0.7684, 0.7973, 0.7776, 0.8196, 0.7901, 0.813, 0.784, 0.7869, 0.7767, 0.7929, 0.7901, 0.813, 0.8011, 0.804, 0.79, 0.7796, 0.784, 0.7869, 0.8011, 0.804, 0.81, 0.793, 0.7944, 0.7713, 0.79, 0.7796, 0.81, 0.793, 0.8167, 0.7806, 0.7971, 0.7623, 0.7944, 0.7713, 0.8167, 0.7806, 0.8208, 0.767, 0.7981, 0.7529, 0.7971, 0.7623, 0.8208, 0.767, 0.8222, 0.7529, 0.7971, 0.7436, 0.7981, 0.7529, 0.8222, 0.7529, 0.8208, 0.7388, 0.7944, 0.7345, 0.7971, 0.7436, 0.8208, 0.7388, 0.8167, 0.7253, 0.79, 0.7262, 0.7944, 0.7345, 0.8167, 0.7253, 0.81, 0.7128, 0.784, 0.7189, 0.79, 0.7262, 0.81, 0.7128, 0.8011, 0.7019, 0.7767, 0.713, 0.784, 0.7189, 0.8011, 0.7019, 0.7901, 0.6929, 0.7684, 0.7085, 0.7767, 0.713, 0.7901, 0.6929, 0.7776, 0.6862, 0.7594, 0.7058, 0.7684, 0.7085, 0.7776, 0.6862, 0.7641, 0.6821, 0.75, 0.7049, 0.7594, 0.7058, 0.7641, 0.6821, 0.75, 0.6807, 0.7406, 0.7058, 0.75, 0.7049, 0.75, 0.6807, 0.7359, 0.6821, 0.7316, 0.7085, 0.7406, 0.7058, 0.7359, 0.6821, 0.7224, 0.6862, 0.7233, 0.713, 0.7316, 0.7085, 0.7224, 0.6862, 0.7099, 0.6929, 0.716, 0.7189, 0.7233, 0.713, 0.7099, 0.6929, 0.6989, 0.7019, 0.71, 0.7262, 0.716, 0.7189, 0.6989, 0.7019, 0.69, 0.7128, 0.7056, 0.7345, 0.71, 0.7262, 0.69, 0.7128, 0.6833, 0.7253, 0.7029, 0.7436, 0.7056, 0.7345, 0.6833, 0.7253, 0.6792, 0.7388, 0.7019, 0.7529, 0.7029, 0.7436, 0.6792, 0.7388, 0.6778, 0.7529, 0.7029, 0.7623, 0.7019, 0.7529, 0.6778, 0.7529, 0.6792, 0.767, 0.7056, 0.7713, 0.7029, 0.7623, 0.6792, 0.767, 0.6833, 0.7806, 0.71, 0.7796, 0.7056, 0.7713, 0.6833, 0.7806, 0.69, 0.793, 0.716, 0.7869, 0.71, 0.7796, 0.69, 0.793, 0.6989, 0.804, 0.7233, 0.7929, 0.716, 0.7869, 0.6989, 0.804, 0.7099, 0.813, 0.7316, 0.7973, 0.7233, 0.7929, 0.7099, 0.813, 0.7224, 0.8196, 0.7406, 0.8001, 0.7316, 0.7973, 0.7224, 0.8196, 0.7359, 0.8237, 0.75, 0.801, 0.7406, 0.8001, 0.7359, 0.8237, 0.75, 0.8251, 1.0, 0.4995, 0.9689, 0.499, 0.9686, 0.4546, 1.0, 0.4552, 0.9688, 0.4989, 0.9375, 0.4991, 0.9374, 0.4552, 0.9688, 0.4553, 0.9375, 0.4989, 0.9063, 0.499, 0.906, 0.4549, 0.9376, 0.4552, 0.9062, 0.4998, 0.875, 0.4993, 0.8749, 0.4544, 0.9063, 0.455, 0.8749, 0.4992, 0.844, 0.499, 0.8438, 0.455, 0.8748, 0.4553, 0.8442, 0.4991, 0.8125, 0.4993, 0.8124, 0.4543, 0.8437, 0.4544, 0.8125, 0.4991, 0.7813, 0.4992, 0.7812, 0.4547, 0.8126, 0.4552, 0.7811, 0.499, 0.75, 0.499, 0.7499, 0.4553, 0.7811, 0.4548, 0.7498, 0.4989, 0.7187, 0.4991, 0.7187, 0.4551, 0.75, 0.4547, 0.7188, 0.4991, 0.6875, 0.4993, 0.6874, 0.455, 0.7188, 0.4548, 0.6875, 0.4991, 0.6564, 0.499, 0.6562, 0.4549, 0.6875, 0.4551, 0.6563, 0.499, 0.6249, 0.4994, 0.625, 0.4552, 0.6563, 0.4551, 0.625, 0.4988, 0.5939, 0.4989, 0.5937, 0.4548, 0.625, 0.4551, 0.5937, 0.4991, 0.5625, 0.4991, 0.5625, 0.455, 0.5937, 0.455, 0.5626, 0.4994, 0.5313, 0.4993, 0.5312, 0.4549, 0.5625, 0.4549, 0.5313, 0.4992, 0.5001, 0.4991, 0.5, 0.4552, 0.5313, 0.4551, 0.5, 0.499, 0.4686, 0.4991, 0.4687, 0.455, 0.5, 0.4548, 0.4687, 0.4987, 0.4374, 0.4991, 0.4375, 0.4551, 0.4688, 0.4551, 0.4375, 0.4991, 0.4062, 0.4991, 0.4062, 0.4551, 0.4375, 0.455, 0.4062, 0.4993, 0.375, 0.4994, 0.3749, 0.455, 0.4063, 0.455, 0.3749, 0.4989, 0.3438, 0.4992, 0.3437, 0.4551, 0.3751, 0.455, 0.3437, 0.4994, 0.3125, 0.4998, 0.3125, 0.4551, 0.3437, 0.4551, 0.3125, 0.4994, 0.2812, 0.4997, 0.2813, 0.4551, 0.3125, 0.4551, 0.2813, 0.4991, 0.25, 0.4993, 0.2499, 0.4551, 0.2813, 0.4551, 0.25, 0.4994, 0.2187, 0.4999, 0.2187, 0.455, 0.25, 0.4551, 0.2187, 0.4998, 0.1874, 0.5, 0.1875, 0.4551, 0.2188, 0.4552, 0.1878, 0.5, 0.1564, 0.5001, 0.1562, 0.455, 0.1875, 0.4551, 0.1562, 0.5, 0.125, 0.4999, 0.125, 0.4551, 0.1563, 0.4551, 0.1248, 0.4999, 0.09395, 0.5001, 0.0938, 0.455, 0.125, 0.4552, 0.09376, 0.5001, 0.0623, 0.4999, 0.06243, 0.4552, 0.0938, 0.4552, 0.06259, 0.5006, 0.03137, 0.5006, 0.03112, 0.4551, 0.06261, 0.4556, 0.03263, 0.4996, 0.001365, 0.5, 0.0001637, 0.4549, 0.03271, 0.4551, 0.4212, 0.1356, 0.4403, 0.1712, 0.4403, 0.1712, 0.4212, 0.1356, 0.4202, 0.5808, 0.4501, 0.6172, 0.4501, 0.6172, 0.4202, 0.5808, 0.02761, 0.8431, 0.01392, 0.7979, 0.01392, 0.7979, 0.02761, 0.8431, 0.3837, 0.5508, 0.4202, 0.5808, 0.4202, 0.5808, 0.3837, 0.5508, 0.04986, 0.8847, 0.02761, 0.8431, 0.02761, 0.8431, 0.04986, 0.8847, 0.3421, 0.5286, 0.3837, 0.5508, 0.3837, 0.5508, 0.3421, 0.5286, 0.297, 0.9871, 0.25, 0.9917, 0.25, 0.9917, 0.297, 0.9871, 0.07979, 0.9212, 0.04986, 0.8847, 0.04986, 0.8847, 0.07979, 0.9212, 0.297, 0.5149, 0.3421, 0.5286, 0.3421, 0.5286, 0.297, 0.5149, 0.3421, 0.9734, 0.297, 0.9871, 0.297, 0.9871, 0.3421, 0.9734, 0.1163, 0.9511, 0.07979, 0.9212, 0.07979, 0.9212, 0.1163, 0.9511, 0.25, 0.5103, 0.297, 0.5149, 0.297, 0.5149, 0.25, 0.5103, 0.3837, 0.9511, 0.3421, 0.9734, 0.3421, 0.9734, 0.3837, 0.9511, 0.1579, 0.9734, 0.1163, 0.9511, 0.1163, 0.9511, 0.1579, 0.9734, 0.203, 0.5149, 0.25, 0.5103, 0.25, 0.5103, 0.203, 0.5149, 0.4202, 0.9212, 0.3837, 0.9511, 0.3837, 0.9511, 0.4202, 0.9212, 0.203, 0.9871, 0.1579, 0.9734, 0.1579, 0.9734, 0.203, 0.9871, 0.1579, 0.5286, 0.203, 0.5149, 0.203, 0.5149, 0.1579, 0.5286, 0.4501, 0.8847, 0.4202, 0.9212, 0.4202, 0.9212, 0.4501, 0.8847, 0.25, 0.9917, 0.203, 0.9871, 0.203, 0.9871, 0.25, 0.9917, 0.1163, 0.5508, 0.1579, 0.5286, 0.1579, 0.5286, 0.1163, 0.5508, 0.4724, 0.8431, 0.4501, 0.8847, 0.4501, 0.8847, 0.4724, 0.8431, 0.07979, 0.5808, 0.1163, 0.5508, 0.1163, 0.5508, 0.07979, 0.5808, 0.4861, 0.7979, 0.4724, 0.8431, 0.4724, 0.8431, 0.4861, 0.7979, 0.04986, 0.6172, 0.07979, 0.5808, 0.07979, 0.5808, 0.04986, 0.6172, 0.4907, 0.751, 0.4861, 0.7979, 0.4861, 0.7979, 0.4907, 0.751, 0.02761, 0.6589, 0.04986, 0.6172, 0.04986, 0.6172, 0.02761, 0.6589, 0.4861, 0.704, 0.4907, 0.751, 0.4907, 0.751, 0.4861, 0.704, 0.01392, 0.704, 0.02761, 0.6589, 0.02761, 0.6589, 0.01392, 0.704, 0.4724, 0.6589, 0.4861, 0.704, 0.4861, 0.704, 0.4724, 0.6589, 0.009292, 0.751, 0.01392, 0.704, 0.01392, 0.704, 0.009292, 0.751, 0.4501, 0.6172, 0.4724, 0.6589, 0.4724, 0.6589, 0.4501, 0.6172, 0.25, 0.9619, 0.2919, 0.9577, 0.2942, 0.9691, 0.25, 0.9735, 0.2919, 0.9577, 0.3322, 0.9455, 0.3366, 0.9562, 0.2942, 0.9691, 0.3322, 0.9455, 0.3693, 0.9257, 0.3758, 0.9353, 0.3366, 0.9562, 0.3693, 0.9257, 0.4019, 0.899, 0.4101, 0.9072, 0.3758, 0.9353, 0.4019, 0.899, 0.4286, 0.8664, 0.4383, 0.8729, 0.4101, 0.9072, 0.4286, 0.8664, 0.4485, 0.8293, 0.4592, 0.8337, 0.4383, 0.8729, 0.4485, 0.8293, 0.4607, 0.789, 0.4721, 0.7912, 0.4592, 0.8337, 0.4607, 0.789, 0.4648, 0.7471, 0.4764, 0.7471, 0.4721, 0.7912, 0.4648, 0.7471, 0.4607, 0.7052, 0.4721, 0.7029, 0.4764, 0.7471, 0.4607, 0.7052, 0.4485, 0.6649, 0.4592, 0.6604, 0.4721, 0.7029, 0.4485, 0.6649, 0.4286, 0.6277, 0.4383, 0.6213, 0.4592, 0.6604, 0.4286, 0.6277, 0.4019, 0.5952, 0.4101, 0.587, 0.4383, 0.6213, 0.4019, 0.5952, 0.3693, 0.5685, 0.3758, 0.5588, 0.4101, 0.587, 0.3693, 0.5685, 0.3322, 0.5486, 0.3366, 0.5379, 0.3758, 0.5588, 0.3322, 0.5486, 0.2919, 0.5364, 0.2942, 0.525, 0.3366, 0.5379, 0.2919, 0.5364, 0.25, 0.5323, 0.25, 0.5207, 0.2942, 0.525, 0.25, 0.5323, 0.2081, 0.5364, 0.2058, 0.525, 0.25, 0.5207, 0.2081, 0.5364, 0.1678, 0.5486, 0.1634, 0.5379, 0.2058, 0.525, 0.1678, 0.5486, 0.1307, 0.5685, 0.1242, 0.5588, 0.1634, 0.5379, 0.1307, 0.5685, 0.09811, 0.5952, 0.0899, 0.587, 0.1242, 0.5588, 0.09811, 0.5952, 0.0714, 0.6277, 0.06175, 0.6213, 0.0899, 0.587, 0.0714, 0.6277, 0.05155, 0.6649, 0.04082, 0.6604, 0.06175, 0.6213, 0.05155, 0.6649, 0.03932, 0.7052, 0.02794, 0.7029, 0.04082, 0.6604, 0.03932, 0.7052, 0.0352, 0.7471, 0.02359, 0.7471, 0.02794, 0.7029, 0.0352, 0.7471, 0.03932, 0.789, 0.02794, 0.7912, 0.02359, 0.7471, 0.03932, 0.789, 0.05155, 0.8293, 0.04082, 0.8337, 0.02794, 0.7912, 0.05155, 0.8293, 0.0714, 0.8664, 0.06175, 0.8729, 0.04082, 0.8337, 0.0714, 0.8664, 0.09811, 0.899, 0.0899, 0.9072, 0.06175, 0.8729, 0.09811, 0.899, 0.1307, 0.9257, 0.1242, 0.9353, 0.0899, 0.9072, 0.1307, 0.9257, 0.1678, 0.9455, 0.1634, 0.9562, 0.1242, 0.9353, 0.1678, 0.9455, 0.2081, 0.9577, 0.2058, 0.9691, 0.1634, 0.9562, 0.2081, 0.9577, 0.25, 0.9619, 0.25, 0.9735, 0.2058, 0.9691, 0.3374, 0.54, 0.3769, 0.5611, 0.3769, 0.5611, 0.3374, 0.54, 0.04803, 0.2902, 0.04407, 0.25, 0.04407, 0.25, 0.04803, 0.2902, 0.3956, 0.1044, 0.4212, 0.1356, 0.4212, 0.1356, 0.3956, 0.1044, 0.05975, 0.3288, 0.04803, 0.2902, 0.04803, 0.2902, 0.05975, 0.3288, 0.3644, 0.07878, 0.3956, 0.1044, 0.3956, 0.1044, 0.3644, 0.07878, 0.07878, 0.3644, 0.05975, 0.3288, 0.05975, 0.3288, 0.07878, 0.3644, 0.3288, 0.05975, 0.3644, 0.07878, 0.3644, 0.07878, 0.3288, 0.05975, 0.2902, 0.452, 0.25, 0.4559, 0.25, 0.4559, 0.2902, 0.452, 0.1044, 0.3956, 0.07878, 0.3644, 0.07878, 0.3644, 0.1044, 0.3956, 0.2902, 0.04803, 0.3288, 0.05975, 0.3288, 0.05975, 0.2902, 0.04803, 0.3288, 0.4403, 0.2902, 0.452, 0.2902, 0.452, 0.3288, 0.4403, 0.1356, 0.4212, 0.1044, 0.3956, 0.1044, 0.3956, 0.1356, 0.4212, 0.25, 0.04407, 0.2902, 0.04803, 0.2902, 0.04803, 0.25, 0.04407, 0.3644, 0.4212, 0.3288, 0.4403, 0.3288, 0.4403, 0.3644, 0.4212, 0.1712, 0.4403, 0.1356, 0.4212, 0.1356, 0.4212, 0.1712, 0.4403, 0.2098, 0.04803, 0.25, 0.04407, 0.25, 0.04407, 0.2098, 0.04803, 0.3956, 0.3956, 0.3644, 0.4212, 0.3644, 0.4212, 0.3956, 0.3956, 0.2098, 0.452, 0.1712, 0.4403, 0.1712, 0.4403, 0.2098, 0.452, 0.1712, 0.05975, 0.2098, 0.04803, 0.2098, 0.04803, 0.1712, 0.05975, 0.4212, 0.3644, 0.3956, 0.3956, 0.3956, 0.3956, 0.4212, 0.3644, 0.25, 0.4559, 0.2098, 0.452, 0.2098, 0.452, 0.25, 0.4559, 0.1356, 0.07878, 0.1712, 0.05975, 0.1712, 0.05975, 0.1356, 0.07878, 0.4403, 0.3288, 0.4212, 0.3644, 0.4212, 0.3644, 0.4403, 0.3288, 0.1044, 0.1044, 0.1356, 0.07878, 0.1356, 0.07878, 0.1044, 0.1044, 0.452, 0.2902, 0.4403, 0.3288, 0.4403, 0.3288, 0.452, 0.2902, 0.07878, 0.1356, 0.1044, 0.1044, 0.1044, 0.1044, 0.07878, 0.1356, 0.4559, 0.25, 0.452, 0.2902, 0.452, 0.2902, 0.4559, 0.25, 0.05975, 0.1712, 0.07878, 0.1356, 0.07878, 0.1356, 0.05975, 0.1712, 0.452, 0.2098, 0.4559, 0.25, 0.4559, 0.25, 0.452, 0.2098, 0.04803, 0.2098, 0.05975, 0.1712, 0.05975, 0.1712, 0.04803, 0.2098, 0.4403, 0.1712, 0.452, 0.2098, 0.452, 0.2098, 0.4403, 0.1712, 0.04407, 0.25, 0.04803, 0.2098, 0.04803, 0.2098, 0.04407, 0.25, 0.2946, 0.975, 0.25, 0.9793, 0.25, 0.9793, 0.2946, 0.975, 0.08852, 0.9125, 0.06012, 0.8779, 0.06012, 0.8779, 0.08852, 0.9125, 0.2946, 0.527, 0.3374, 0.54, 0.3374, 0.54, 0.2946, 0.527, 0.3374, 0.962, 0.2946, 0.975, 0.2946, 0.975, 0.3374, 0.962, 0.1231, 0.9409, 0.08852, 0.9125, 0.08852, 0.9125, 0.1231, 0.9409, 0.25, 0.5226, 0.2946, 0.527, 0.2946, 0.527, 0.25, 0.5226, 0.3769, 0.9409, 0.3374, 0.962, 0.3374, 0.962, 0.3769, 0.9409, 0.1626, 0.962, 0.1231, 0.9409, 0.1231, 0.9409, 0.1626, 0.962, 0.2054, 0.527, 0.25, 0.5226, 0.25, 0.5226, 0.2054, 0.527, 0.4115, 0.9125, 0.3769, 0.9409, 0.3769, 0.9409, 0.4115, 0.9125, 0.2054, 0.975, 0.1626, 0.962, 0.1626, 0.962, 0.2054, 0.975, 0.1626, 0.54, 0.2054, 0.527, 0.2054, 0.527, 0.1626, 0.54, 0.4399, 0.8779, 0.4115, 0.9125, 0.4115, 0.9125, 0.4399, 0.8779, 0.25, 0.9793, 0.2054, 0.975, 0.2054, 0.975, 0.25, 0.9793, 0.1231, 0.5611, 0.1626, 0.54, 0.1626, 0.54, 0.1231, 0.5611, 0.461, 0.8384, 0.4399, 0.8779, 0.4399, 0.8779, 0.461, 0.8384, 0.08852, 0.5895, 0.1231, 0.5611, 0.1231, 0.5611, 0.08852, 0.5895, 0.474, 0.7955, 0.461, 0.8384, 0.461, 0.8384, 0.474, 0.7955, 0.06012, 0.6241, 0.08852, 0.5895, 0.08852, 0.5895, 0.06012, 0.6241, 0.4784, 0.751, 0.474, 0.7955, 0.474, 0.7955, 0.4784, 0.751, 0.03901, 0.6636, 0.06012, 0.6241, 0.06012, 0.6241, 0.03901, 0.6636, 0.474, 0.7064, 0.4784, 0.751, 0.4784, 0.751, 0.474, 0.7064, 0.02602, 0.7064, 0.03901, 0.6636, 0.03901, 0.6636, 0.02602, 0.7064, 0.461, 0.6636, 0.474, 0.7064, 0.474, 0.7064, 0.461, 0.6636, 0.02163, 0.751, 0.02602, 0.7064, 0.02602, 0.7064, 0.02163, 0.751, 0.4399, 0.6241, 0.461, 0.6636, 0.461, 0.6636, 0.4399, 0.6241, 0.02602, 0.7955, 0.02163, 0.751, 0.02163, 0.751, 0.02602, 0.7955, 0.4115, 0.5895, 0.4399, 0.6241, 0.4399, 0.6241, 0.4115, 0.5895, 0.03901, 0.8384, 0.02602, 0.7955, 0.02602, 0.7955, 0.03901, 0.8384, 0.3769, 0.5611, 0.4115, 0.5895, 0.4115, 0.5895, 0.3769, 0.5611, 0.06012, 0.8779, 0.03901, 0.8384, 0.03901, 0.8384, 0.06012, 0.8779, 0.25, 0.9411, 0.2879, 0.9374, 0.2919, 0.9577, 0.25, 0.9619, 0.2879, 0.9374, 0.3243, 0.9264, 0.3322, 0.9455, 0.2919, 0.9577, 0.3243, 0.9264, 0.3578, 0.9084, 0.3693, 0.9257, 0.3322, 0.9455, 0.3578, 0.9084, 0.3872, 0.8843, 0.4019, 0.899, 0.3693, 0.9257, 0.3872, 0.8843, 0.4114, 0.8549, 0.4286, 0.8664, 0.4019, 0.899, 0.4114, 0.8549, 0.4293, 0.8213, 0.4485, 0.8293, 0.4286, 0.8664, 0.4293, 0.8213, 0.4403, 0.7849, 0.4607, 0.789, 0.4485, 0.8293, 0.4403, 0.7849, 0.4441, 0.7471, 0.4648, 0.7471, 0.4607, 0.789, 0.4441, 0.7471, 0.4403, 0.7092, 0.4607, 0.7052, 0.4648, 0.7471, 0.4403, 0.7092, 0.4293, 0.6728, 0.4485, 0.6649, 0.4607, 0.7052, 0.4293, 0.6728, 0.4114, 0.6393, 0.4286, 0.6277, 0.4485, 0.6649, 0.4114, 0.6393, 0.3872, 0.6098, 0.4019, 0.5952, 0.4286, 0.6277, 0.3872, 0.6098, 0.3578, 0.5857, 0.3693, 0.5685, 0.4019, 0.5952, 0.3578, 0.5857, 0.3243, 0.5678, 0.3322, 0.5486, 0.3693, 0.5685, 0.3243, 0.5678, 0.2879, 0.5567, 0.2919, 0.5364, 0.3322, 0.5486, 0.2879, 0.5567, 0.25, 0.553, 0.25, 0.5323, 0.2919, 0.5364, 0.25, 0.553, 0.2121, 0.5567, 0.2081, 0.5364, 0.25, 0.5323, 0.2121, 0.5567, 0.1757, 0.5678, 0.1678, 0.5486, 0.2081, 0.5364, 0.1757, 0.5678, 0.1422, 0.5857, 0.1307, 0.5685, 0.1678, 0.5486, 0.1422, 0.5857, 0.1128, 0.6098, 0.09811, 0.5952, 0.1307, 0.5685, 0.1128, 0.6098, 0.08864, 0.6393, 0.0714, 0.6277, 0.09811, 0.5952, 0.08864, 0.6393, 0.07071, 0.6728, 0.05155, 0.6649, 0.0714, 0.6277, 0.07071, 0.6728, 0.05966, 0.7092, 0.03932, 0.7052, 0.05155, 0.6649, 0.05966, 0.7092, 0.05593, 0.7471, 0.0352, 0.7471, 0.03932, 0.7052, 0.05593, 0.7471, 0.05966, 0.7849, 0.03932, 0.789, 0.0352, 0.7471, 0.05966, 0.7849, 0.07071, 0.8213, 0.05155, 0.8293, 0.03932, 0.789, 0.07071, 0.8213, 0.08864, 0.8549, 0.0714, 0.8664, 0.05155, 0.8293, 0.08864, 0.8549, 0.1128, 0.8843, 0.09811, 0.899, 0.0714, 0.8664, 0.1128, 0.8843, 0.1422, 0.9084, 0.1307, 0.9257, 0.09811, 0.899, 0.1422, 0.9084, 0.1757, 0.9264, 0.1678, 0.9455, 0.1307, 0.9257, 0.1757, 0.9264, 0.2121, 0.9374, 0.2081, 0.9577, 0.1678, 0.9455, 0.2121, 0.9374, 0.25, 0.9411, 0.25, 0.9619, 0.2081, 0.9577, 0.25, 0.9308, 0.2858, 0.9273, 0.2879, 0.9374, 0.25, 0.9411, 0.2858, 0.9273, 0.3203, 0.9168, 0.3243, 0.9264, 0.2879, 0.9374, 0.3203, 0.9168, 0.3521, 0.8998, 0.3578, 0.9084, 0.3243, 0.9264, 0.3521, 0.8998, 0.3799, 0.877, 0.3872, 0.8843, 0.3578, 0.9084, 0.3799, 0.877, 0.4028, 0.8491, 0.4114, 0.8549, 0.3872, 0.8843, 0.4028, 0.8491, 0.4197, 0.8174, 0.4293, 0.8213, 0.4114, 0.8549, 0.4197, 0.8174, 0.4302, 0.7829, 0.4403, 0.7849, 0.4293, 0.8213, 0.4302, 0.7829, 0.4337, 0.7471, 0.4441, 0.7471, 0.4403, 0.7849, 0.4337, 0.7471, 0.4302, 0.7112, 0.4403, 0.7092, 0.4441, 0.7471, 0.4302, 0.7112, 0.4197, 0.6768, 0.4293, 0.6728, 0.4403, 0.7092, 0.4197, 0.6768, 0.4028, 0.645, 0.4114, 0.6393, 0.4293, 0.6728, 0.4028, 0.645, 0.3799, 0.6172, 0.3872, 0.6098, 0.4114, 0.6393, 0.3799, 0.6172, 0.3521, 0.5943, 0.3578, 0.5857, 0.3872, 0.6098, 0.3521, 0.5943, 0.3203, 0.5773, 0.3243, 0.5678, 0.3578, 0.5857, 0.3203, 0.5773, 0.2858, 0.5669, 0.2879, 0.5567, 0.3243, 0.5678, 0.2858, 0.5669, 0.25, 0.5633, 0.25, 0.553, 0.2879, 0.5567, 0.25, 0.5633, 0.2142, 0.5669, 0.2121, 0.5567, 0.25, 0.553, 0.2142, 0.5669, 0.1797, 0.5773, 0.1757, 0.5678, 0.2121, 0.5567, 0.1797, 0.5773, 0.1479, 0.5943, 0.1422, 0.5857, 0.1757, 0.5678, 0.1479, 0.5943, 0.1201, 0.6172, 0.1128, 0.6098, 0.1422, 0.5857, 0.1201, 0.6172, 0.09723, 0.645, 0.08864, 0.6393, 0.1128, 0.6098, 0.09723, 0.645, 0.08026, 0.6768, 0.07071, 0.6728, 0.08864, 0.6393, 0.08026, 0.6768, 0.0698, 0.7112, 0.05966, 0.7092, 0.07071, 0.6728, 0.0698, 0.7112, 0.06627, 0.7471, 0.05593, 0.7471, 0.05966, 0.7092, 0.06627, 0.7471, 0.0698, 0.7829, 0.05966, 0.7849, 0.05593, 0.7471, 0.0698, 0.7829, 0.08026, 0.8174, 0.07071, 0.8213, 0.05966, 0.7849, 0.08026, 0.8174, 0.09723, 0.8491, 0.08864, 0.8549, 0.07071, 0.8213, 0.09723, 0.8491, 0.1201, 0.877, 0.1128, 0.8843, 0.08864, 0.8549, 0.1201, 0.877, 0.1479, 0.8998, 0.1422, 0.9084, 0.1128, 0.8843, 0.1479, 0.8998, 0.1797, 0.9168, 0.1757, 0.9264, 0.1422, 0.9084, 0.1797, 0.9168, 0.2142, 0.9273, 0.2121, 0.9374, 0.1757, 0.9264, 0.2142, 0.9273, 0.25, 0.9308, 0.25, 0.9411, 0.2121, 0.9374, 0.3166, 0.5864, 0.2839, 0.5765, 0.2858, 0.5669, 0.3203, 0.5773, 0.2839, 0.5765, 0.25, 0.5731, 0.25, 0.5633, 0.2858, 0.5669, 0.25, 0.5731, 0.2161, 0.5765, 0.2142, 0.5669, 0.25, 0.5633, 0.2161, 0.5765, 0.1834, 0.5864, 0.1797, 0.5773, 0.2142, 0.5669, 0.2142, 0.9273, 0.1797, 0.9168, 0.1479, 0.8998, 0.1201, 0.877, 0.09723, 0.8491, 0.08026, 0.8174, 0.0698, 0.7829, 0.06627, 0.7471, 0.0698, 0.7112, 0.08026, 0.6768, 0.09723, 0.645, 0.1201, 0.6172, 0.1479, 0.5943, 0.1797, 0.5773, 0.2161, 0.5765, 0.2142, 0.5669, 0.2858, 0.5669, 0.2839, 0.5765, 0.3203, 0.5773, 0.3166, 0.5864, 0.3521, 0.5943, 0.3799, 0.6172, 0.4028, 0.645, 0.4197, 0.6768, 0.4302, 0.7112, 0.4337, 0.7471, 0.4302, 0.7829, 0.4197, 0.8174, 0.4028, 0.8491, 0.3799, 0.877, 0.3521, 0.8998, 0.3203, 0.9168, 0.2858, 0.9273, 0.25, 0.9308])
me_003.materials.append(mat_x)
me_003.materials.append(mat_x_1)
me_003.update()

# ---- objects
ob_x = bpy.data.objects.new('柱体', me_003)
ob_x_1 = bpy.data.objects.new('摄像机', cam_x)

# ---- transforms, parenting, visibility, modifiers, constraints
ob_x.location = (0.0, 0.0, 0.0)
ob_x.scale = (1.257, 1.257, 1.874)
_m = ob_x.modifiers.new('几何节点', 'NODES')
_m.node_group = ng_x
ob_x_1.location = (0.0, -14.52, 0.46)
ob_x_1.rotation_euler = (1.571, -0.0, -0.0)

# ---- collection membership
col_collection.objects.link(ob_x)
col_collection.objects.link(ob_x_1)

# ---- scene / render settings (as saved in the file)
scene.camera = ob_x_1
scene.frame_start = 1; scene.frame_end = 150; scene.frame_set(1)
scene.render.engine = 'BLENDER_EEVEE_NEXT'
scene.cycles.sampling_pattern = 'TABULATED_SOBOL'
scene.cycles.use_light_tree = False
scene.view_settings.view_transform = 'Filmic'
bpy.context.view_layer.update()

# ---- added for rendering (the .blend has no usable light): sun
light_auto_sun = bpy.data.lights.new('AutoSun', 'SUN')
light_auto_sun.energy = 3.0
light_auto_sun.angle = 0.0523599
ob_auto_sun = bpy.data.objects.new('AutoSun', light_auto_sun)
scene.collection.objects.link(ob_auto_sun)
ob_auto_sun.rotation_euler = (0.872665, 0.174533, 0.523599)
bpy.context.view_layer.update()
